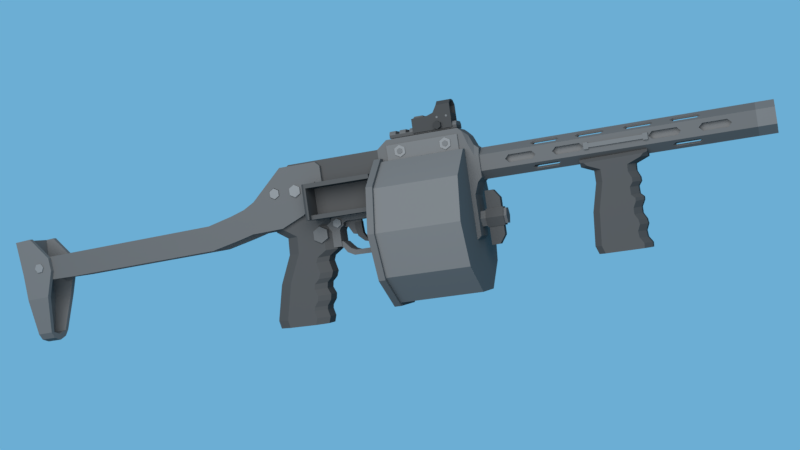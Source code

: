 # Source: SasaShotgun.blend  (saved by Blender 3.4.6; exported with 4.5.12 LTS)
import bpy
from mathutils import Matrix  # noqa: F401  (used for matrix-valued properties, if any)

bpy.ops.wm.read_factory_settings(use_empty=True)
scene = bpy.context.scene
scene.name = 'Scene'

# ---- collections
col_collection_1 = bpy.data.collections.new('Collection 1'); scene.collection.children.link(col_collection_1)

# ---- materials (node trees are filled in below, after node groups)
mat_material = bpy.data.materials.new('Material')
mat_material.alpha_threshold = 0.0
mat_material.roughness = 0.5
mat_material.line_color = (0.0, 0.0, 0.0, 1.0)
mat_material_002 = bpy.data.materials.new('Material.002')
mat_material_002.alpha_threshold = 0.0
mat_material_002.roughness = 0.5
mat_material_001 = bpy.data.materials.new('Material.001')
mat_material_001.alpha_threshold = 0.0
mat_material_001.roughness = 0.5
mat_material_008 = bpy.data.materials.new('Material.008')
mat_material_008.alpha_threshold = 0.0
mat_material_008.roughness = 0.5
mat_material_009 = bpy.data.materials.new('Material.009')
mat_material_009.alpha_threshold = 0.0
mat_material_009.roughness = 0.5
mat_material_007 = bpy.data.materials.new('Material.007')
mat_material_007.alpha_threshold = 0.0
mat_material_007.roughness = 0.5
mat_material_003 = bpy.data.materials.new('Material.003')
mat_material_003.alpha_threshold = 0.0
mat_material_003.roughness = 0.5
mat_material_006 = bpy.data.materials.new('Material.006')
mat_material_006.alpha_threshold = 0.0
mat_material_006.roughness = 0.5
mat_material_004 = bpy.data.materials.new('Material.004')
mat_material_004.alpha_threshold = 0.0
mat_material_004.roughness = 0.5
mat_material_005 = bpy.data.materials.new('Material.005')
mat_material_005.alpha_threshold = 0.0
mat_material_005.roughness = 0.5

# ---- material node trees
mat_material.use_nodes = True; mat_material.node_tree.nodes.clear()
_N = mat_material.node_tree.nodes; _L = mat_material.node_tree.links
n0 = _N.new('ShaderNodeOutputMaterial'); n0.name = 'Material Output'; n0.location = (300, 300)
n1 = _N.new('ShaderNodeBsdfDiffuse'); n1.name = 'Diffuse BSDF'; n1.location = (10, 300)
n1.inputs[0].default_value = (0.04955, 0.04955, 0.04955, 1.0)
_L.new(n1.outputs[0], n0.inputs[0])
n0.is_active_output = True
mat_material_002.use_nodes = True; mat_material_002.node_tree.nodes.clear()
_N = mat_material_002.node_tree.nodes; _L = mat_material_002.node_tree.links
n0 = _N.new('ShaderNodeOutputMaterial'); n0.name = 'Material Output'; n0.location = (300, 300)
n1 = _N.new('ShaderNodeBsdfDiffuse'); n1.name = 'Diffuse BSDF'; n1.location = (10, 300)
n1.inputs[0].default_value = (0.08001, 0.08001, 0.08001, 1.0)
_L.new(n1.outputs[0], n0.inputs[0])
n0.is_active_output = True
mat_material_001.use_nodes = True; mat_material_001.node_tree.nodes.clear()
_N = mat_material_001.node_tree.nodes; _L = mat_material_001.node_tree.links
n0 = _N.new('ShaderNodeOutputMaterial'); n0.name = 'Material Output'; n0.location = (300, 300)
n1 = _N.new('ShaderNodeBsdfDiffuse'); n1.name = 'Diffuse BSDF'; n1.location = (10, 300)
n1.inputs[0].default_value = (0.8, 0.0, 0.003446, 1.0)
_L.new(n1.outputs[0], n0.inputs[0])
n0.is_active_output = True
mat_material_008.use_nodes = True; mat_material_008.node_tree.nodes.clear()
_N = mat_material_008.node_tree.nodes; _L = mat_material_008.node_tree.links
n0 = _N.new('ShaderNodeOutputMaterial'); n0.name = 'Material Output'; n0.location = (300, 300)
n1 = _N.new('ShaderNodeBsdfDiffuse'); n1.name = 'Diffuse BSDF'; n1.location = (10, 300)
n1.inputs[0].default_value = (0.0291, 0.0291, 0.0291, 1.0)
_L.new(n1.outputs[0], n0.inputs[0])
n0.is_active_output = True
mat_material_009.use_nodes = True; mat_material_009.node_tree.nodes.clear()
_N = mat_material_009.node_tree.nodes; _L = mat_material_009.node_tree.links
n0 = _N.new('ShaderNodeOutputMaterial'); n0.name = 'Material Output'; n0.location = (300, 300)
n1 = _N.new('ShaderNodeBsdfDiffuse'); n1.name = 'Diffuse BSDF'; n1.location = (10, 300)
n1.inputs[0].default_value = (0.1789, 0.1789, 0.1789, 1.0)
_L.new(n1.outputs[0], n0.inputs[0])
n0.is_active_output = True
mat_material_007.use_nodes = True; mat_material_007.node_tree.nodes.clear()
_N = mat_material_007.node_tree.nodes; _L = mat_material_007.node_tree.links
n0 = _N.new('ShaderNodeOutputMaterial'); n0.name = 'Material Output'; n0.location = (300, 300)
n1 = _N.new('ShaderNodeBsdfDiffuse'); n1.name = 'Diffuse BSDF'; n1.location = (10, 300)
n1.inputs[0].default_value = (0.05497, 0.05497, 0.05497, 1.0)
_L.new(n1.outputs[0], n0.inputs[0])
n0.is_active_output = True
mat_material_003.use_nodes = True; mat_material_003.node_tree.nodes.clear()
_N = mat_material_003.node_tree.nodes; _L = mat_material_003.node_tree.links
n0 = _N.new('ShaderNodeOutputMaterial'); n0.name = 'Material Output'; n0.location = (300, 300)
n1 = _N.new('ShaderNodeBsdfDiffuse'); n1.name = 'Diffuse BSDF'; n1.location = (10, 300)
n1.inputs[0].default_value = (0.0985, 0.0985, 0.0985, 1.0)
_L.new(n1.outputs[0], n0.inputs[0])
n0.is_active_output = True
mat_material_006.use_nodes = True; mat_material_006.node_tree.nodes.clear()
_N = mat_material_006.node_tree.nodes; _L = mat_material_006.node_tree.links
n0 = _N.new('ShaderNodeOutputMaterial'); n0.name = 'Material Output'; n0.location = (300, 300)
n1 = _N.new('ShaderNodeBsdfDiffuse'); n1.name = 'Diffuse BSDF'; n1.location = (10, 300)
n1.inputs[0].default_value = (0.03741, 0.03741, 0.03741, 1.0)
_L.new(n1.outputs[0], n0.inputs[0])
n0.is_active_output = True
mat_material_004.use_nodes = True; mat_material_004.node_tree.nodes.clear()
_N = mat_material_004.node_tree.nodes; _L = mat_material_004.node_tree.links
n0 = _N.new('ShaderNodeOutputMaterial'); n0.name = 'Material Output'; n0.location = (300, 300)
n1 = _N.new('ShaderNodeBsdfDiffuse'); n1.name = 'Diffuse BSDF'; n1.location = (10, 300)
n1.inputs[0].default_value = (0.1441, 0.1441, 0.1441, 1.0)
_L.new(n1.outputs[0], n0.inputs[0])
n0.is_active_output = True
mat_material_005.use_nodes = True; mat_material_005.node_tree.nodes.clear()
_N = mat_material_005.node_tree.nodes; _L = mat_material_005.node_tree.links
n0 = _N.new('ShaderNodeOutputMaterial'); n0.name = 'Material Output'; n0.location = (300, 300)
n1 = _N.new('ShaderNodeBsdfDiffuse'); n1.name = 'Diffuse BSDF'; n1.location = (10, 300)
n1.inputs[0].default_value = (0.06998, 0.06998, 0.06998, 1.0)
_L.new(n1.outputs[0], n0.inputs[0])
n0.is_active_output = True

# ---- world
world_world = bpy.data.worlds.new('World'); scene.world = world_world
world_world.use_nodes = True; world_world.node_tree.nodes.clear()
_N = world_world.node_tree.nodes; _L = world_world.node_tree.links
n0 = _N.new('ShaderNodeOutputWorld'); n0.name = 'World Output'; n0.location = (300, 300)
n1 = _N.new('ShaderNodeBackground'); n1.name = 'Background'; n1.location = (10, 300)
n1.inputs[0].default_value = (0.15, 0.4233, 0.6584, 1.0)
_L.new(n1.outputs[0], n0.inputs[0])
n0.is_active_output = True
world_world.color = (0.05088, 0.05088, 0.05088)
world_world.use_sun_shadow = False
world_world.sun_shadow_jitter_overblur = 0.0
world_world.cycles.sampling_method = 'MANUAL'

# ---- cameras
cam_camera = bpy.data.cameras.new('Camera')
cam_camera.clip_end = 100.0
cam_camera.lens = 48.69
cam_camera.sensor_width = 32.0
cam_camera.sensor_height = 18.0
cam_camera.ortho_scale = 7.314
cam_camera.dof.focus_distance = 0.0

# ---- lights
light_lamp = bpy.data.lights.new('Lamp', 'AREA')
light_lamp.transmission_factor = 0.0
light_lamp.cutoff_distance = 30.0
light_lamp.energy = 5498.0
light_lamp.shadow_buffer_clip_start = 1.001
light_lamp.shadow_soft_size = 15.0
light_lamp.shadow_maximum_resolution = 0.006
light_lamp.use_absolute_resolution = True
light_lamp.size = 15.0
light_lamp.size_y = 0.1

# ---- meshes
me_cube_012 = bpy.data.meshes.new('Cube.012')
me_cube_012.from_pydata([(-1.0, -0.6897, -1.0), (-1.0, -0.6897, 1.0), (-1.0, 1.0, -1.0), (-1.0, 1.0, 1.0), (2.798, -0.6897, -1.0), (2.798, -0.6897, 1.0), (2.798, 1.0, -1.0), (2.798, 1.0, 1.0)], [], [(0, 1, 3, 2), (2, 3, 7, 6), (6, 7, 5, 4), (4, 5, 1, 0), (2, 6, 4, 0), (7, 3, 1, 5)])
me_cube_012.materials.append(mat_material)
me_cube_012.use_remesh_preserve_volume = False
me_cube_012.use_remesh_preserve_attributes = False
me_cube_012.use_mirror_vertex_groups = False
me_cube_012.update()
me_cube_011 = bpy.data.meshes.new('Cube.011')
me_cube_011.from_pydata([(-2.205, 0.8916, -1.0), (-2.205, 0.8916, 1.364), (2.479, -0.7804, 1.364), (2.479, 0.8916, -1.0), (2.479, 0.8916, 1.364), (-1.889, 0.8916, -1.0), (-1.889, 0.8916, 1.364), (-1.889, -0.7804, -1.0), (-1.889, -0.7804, 1.364), (-2.205, 0.8916, 1.073), (2.479, 0.8916, 1.073), (2.479, -0.7804, 1.073), (-1.889, -0.7804, 1.073), (-1.889, 0.8916, 1.073), (-2.205, 0.8916, -0.7116), (2.479, 0.8916, -0.7116), (-1.889, -0.7804, -0.7116), (-1.889, 0.8916, -0.7116), (-2.01, -0.7804, -1.0), (-2.205, -0.5862, -1.0), (-2.205, -0.5862, 1.364), (-2.01, -0.7804, 1.364), (-2.205, -0.5862, 1.073), (-2.01, -0.7804, 1.073), (-2.205, -0.5862, -0.7116), (-2.01, -0.7804, -0.7116), (0.2951, 0.8916, -1.0), (2.479, -0.3904, -1.0), (-1.889, -0.3904, -1.0), (2.479, -0.3904, -0.7116), (-1.889, -0.3904, -0.7116), (0.2951, -0.3904, -1.0), (0.2951, -0.3904, -0.7116)], [], [(6, 1, 20, 21, 8), (13, 6, 4, 10), (10, 4, 2, 11), (22, 20, 1, 9), (24, 22, 9, 14), (4, 6, 8, 2), (7, 16, 25, 18), (11, 2, 8, 12), (9, 1, 6, 13), (14, 9, 13, 17), (11, 12, 13, 10), (17, 13, 10, 15), (16, 12, 23, 25), (0, 5, 7, 18, 19), (5, 17, 15, 3, 26), (12, 8, 21, 23), (0, 14, 17, 5), (16, 17, 13, 12), (23, 21, 20, 22), (25, 23, 22, 24), (18, 25, 24, 19), (19, 24, 14, 0), (16, 7, 28, 30), (31, 32, 30, 28), (27, 29, 32, 31), (17, 30, 32, 29, 15), (26, 3, 27, 31, 28, 7, 5)])
me_cube_011.materials.append(mat_material)
me_cube_011.use_remesh_preserve_volume = False
me_cube_011.use_remesh_preserve_attributes = False
me_cube_011.use_mirror_vertex_groups = False
me_cube_011.update()
me_cylinder_001 = bpy.data.meshes.new('Cylinder.001')
me_cylinder_001.from_pydata([], [], [])
me_cylinder_001.materials.append(mat_material_002)
me_cylinder_001.use_remesh_preserve_volume = False
me_cylinder_001.use_remesh_preserve_attributes = False
me_cylinder_001.use_mirror_vertex_groups = False
me_cylinder_001.update()
me_cube_025 = bpy.data.meshes.new('Cube.025')
me_cube_025.from_pydata([(-1.0, -1.0, -0.8558), (-1.0, -1.0, 0.8197), (1.91, -1.0, -0.8558), (1.91, -1.0, 0.8197), (0.2333, -1.0, 1.825), (1.91, -1.0, 1.826), (-1.0, 2.98e-07, -0.8558), (-1.0, 1.788e-07, 0.8197), (1.91, 1.192e-07, -0.8558), (-0.9191, 2.98e-07, -1.186), (1.771, 1.192e-07, -1.198), (-0.4001, 2.98e-07, -1.53), (1.971, 1.192e-07, -1.53), (-0.4436, 2.98e-07, -2.304), (1.971, 1.192e-07, -2.33), (-1.047, 2.98e-07, -3.638), (1.481, 1.192e-07, -3.59), (-1.439, 2.98e-07, -5.285), (1.153, 1.192e-07, -5.387), (-1.36, 2.98e-07, -5.661), (1.055, 1.192e-07, -5.687), (-0.9238, 2.384e-07, -3.364), (1.582, 1.192e-07, -3.332), (1.554, 1.192e-07, -2.597), (-0.6099, 2.384e-07, -2.671), (1.466, 1.192e-07, -2.824), (-0.7187, 2.384e-07, -2.912), (1.294, 1.192e-07, -4.616), (-1.271, 2.384e-07, -4.579), (-1.216, 2.384e-07, -4.347), (1.34, 1.192e-07, -4.363), (1.07, 1.192e-07, -5.037), (-1.374, 2.384e-07, -5.011), (-1.338, 2.384e-07, -4.862), (1.1, 1.192e-07, -4.874), (1.253, 1.192e-07, -3.797), (1.206, 1.192e-07, -4.055), (-1.104, 2.384e-07, -3.874), (-1.16, 2.384e-07, -4.111), (0.2333, 0.0, 1.825), (1.91, -1.788e-07, 1.826), (1.294, -1.0, -1.196), (1.771, -0.555, -1.198), (1.91, -1.0, -0.8558), (1.495, -1.0, -1.53), (1.971, -0.555, -1.53), (1.495, -1.0, -2.325), (1.971, -0.555, -2.33), (0.964, -1.0, -3.6), (1.481, -0.555, -3.59), (0.6159, -1.0, -5.366), (1.153, -0.555, -5.387), (1.055, -0.555, -5.687), (0.512, -1.0, -5.681), (1.582, -0.555, -3.332), (1.066, -1.0, -3.338), (1.042, -1.0, -2.615), (1.554, -0.555, -2.597), (1.466, -0.555, -2.824), (0.9525, -1.0, -2.845), (0.7634, -1.0, -4.608), (1.294, -0.555, -4.616), (1.34, -0.555, -4.363), (0.8087, -1.0, -4.36), (1.07, -0.555, -5.037), (0.5365, -1.0, -5.031), (1.1, -0.555, -4.874), (0.5656, -1.0, -4.871), (0.7276, -1.0, -3.814), (1.253, -0.555, -3.797), (1.206, -0.555, -4.055), (0.6814, -1.0, -4.067), (-0.9191, -0.4942, -1.186), (-0.3126, -1.0, -1.189), (-1.0, -1.0, -0.8558), (-0.4001, -0.4942, -1.53), (0.2022, -1.0, -1.53), (-0.4436, -0.4942, -2.304), (0.1584, -1.0, -2.311), (-1.047, -0.4942, -3.638), (-0.4373, -1.0, -3.626), (-0.8373, -1.0, -5.309), (-1.439, -0.4942, -5.285), (-0.762, -1.0, -5.667), (-1.36, -0.4942, -5.661), (-0.3152, -1.0, -3.356), (-0.9238, -0.4942, -3.364), (-0.6099, -0.4942, -2.671), (0.004585, -1.0, -2.65), (-0.1026, -1.0, -2.887), (-0.7187, -0.4942, -2.912), (-0.6658, -1.0, -4.587), (-1.271, -0.4942, -4.579), (-0.6096, -1.0, -4.351), (-1.216, -0.4942, -4.347), (-0.768, -1.0, -5.017), (-1.374, -0.4942, -5.011), (-1.338, -0.4942, -4.862), (-0.7317, -1.0, -4.865), (-0.5491, -1.0, -4.096), (-1.16, -0.4942, -4.111), (-1.104, -0.4942, -3.874), (-0.4915, -1.0, -3.854), (4.63, -1.0, -0.8558), (4.63, -1.0, 0.8197), (4.63, -1.0, 1.826), (4.63, 0.0, 1.826), (4.63, 0.0, -0.8558)], [], [(77, 13, 24, 87), (2, 3, 1, 0), (103, 104, 3, 2), (1, 3, 5, 4), (107, 103, 2, 8), (10, 42, 45, 12), (8, 2, 43, 42, 10), (75, 11, 13, 77), (96, 32, 17, 82), (86, 21, 15, 79), (12, 45, 47, 14), (16, 49, 69, 35), (90, 26, 21, 86), (18, 51, 52, 20), (25, 58, 54, 22), (31, 64, 51, 18), (50, 81, 83, 53), (92, 28, 33, 97), (87, 24, 26, 90), (79, 15, 37, 101), (14, 47, 57, 23), (30, 62, 61, 27), (23, 57, 58, 25), (100, 38, 29, 94), (60, 91, 98, 67), (34, 66, 64, 31), (36, 70, 62, 30), (35, 69, 70, 36), (101, 37, 38, 100), (97, 33, 32, 96), (27, 61, 66, 34), (82, 17, 19, 84), (22, 54, 49, 16), (40, 39, 4, 5), (106, 40, 5, 105), (7, 1, 4, 39), (68, 102, 99, 71), (55, 85, 80, 48), (94, 29, 28, 92), (67, 98, 95, 65), (71, 99, 93, 63), (63, 93, 91, 60), (56, 88, 89, 59), (46, 78, 88, 56), (59, 89, 85, 55), (65, 95, 81, 50), (48, 80, 102, 68), (20, 52, 53, 83, 84, 19), (44, 76, 78, 46), (41, 73, 76, 44), (2, 0, 74, 73, 41, 43), (0, 1, 7, 6), (41, 42, 43), (41, 44, 45, 42), (44, 46, 47, 45), (55, 48, 49, 54), (65, 50, 51, 64), (50, 53, 52, 51), (59, 55, 54, 58), (46, 56, 57, 47), (56, 59, 58, 57), (63, 60, 61, 62), (71, 63, 62, 70), (67, 65, 64, 66), (60, 67, 66, 61), (48, 68, 69, 49), (68, 71, 70, 69), (72, 9, 11, 75), (72, 73, 74), (76, 73, 72, 75), (78, 76, 75, 77), (86, 79, 80, 85), (102, 80, 79, 101), (82, 84, 83, 81), (90, 86, 85, 89), (77, 87, 88, 78), (87, 90, 89, 88), (98, 91, 92, 97), (91, 93, 94, 92), (81, 95, 96, 82), (95, 98, 97, 96), (93, 99, 100, 94), (99, 102, 101, 100), (0, 6, 9, 72, 74), (3, 104, 105, 5)])
me_cube_025.materials.append(mat_material)
me_cube_025.use_remesh_preserve_volume = False
me_cube_025.use_remesh_preserve_attributes = False
me_cube_025.use_mirror_vertex_groups = False
me_cube_025.update()
me_plane_001 = bpy.data.meshes.new('Plane.001')
me_plane_001.from_pydata([(-1.0, -1.0, 0.0), (1.0, -1.0, 0.0), (-1.0, 1.0, 0.0), (1.0, 1.0, 0.0)], [], [(0, 1, 3, 2)])
me_plane_001.materials.append(mat_material_001)
me_plane_001.use_remesh_preserve_volume = False
me_plane_001.use_remesh_preserve_attributes = False
me_plane_001.use_mirror_vertex_groups = False
me_plane_001.update()
me_cube_023 = bpy.data.meshes.new('Cube.023')
me_cube_023.from_pydata([(-1.0, -1.0, -1.0), (-1.0, -1.0, 1.0), (-1.0, 1.0, -1.0), (-1.0, 1.0, 1.0), (1.0, -1.0, -1.0), (1.0, -1.0, 1.0), (1.0, 1.0, -1.0), (1.0, 1.0, 1.0)], [], [(0, 1, 3, 2), (2, 3, 7, 6), (6, 7, 5, 4), (4, 5, 1, 0), (2, 6, 4, 0), (7, 3, 1, 5)])
me_cube_023.materials.append(mat_material_008)
me_cube_023.use_remesh_preserve_volume = False
me_cube_023.use_remesh_preserve_attributes = False
me_cube_023.use_mirror_vertex_groups = False
me_cube_023.update()
me_cylinder_023 = bpy.data.meshes.new('Cylinder.023')
me_cylinder_023.from_pydata([(2.98e-08, 1.0, 0.4777), (0.866, 0.5, 0.4777), (0.866, -0.5, 0.4777), (-5.762e-08, -1.0, 0.4777), (-0.866, -0.5, 0.4777), (-0.866, 0.5, 0.4777), (2.98e-08, 1.0, -0.4777), (0.866, 0.5, -0.4777), (0.866, -0.5, -0.4777), (-5.762e-08, -1.0, -0.4777), (-0.866, -0.5, -0.4777), (-0.866, 0.5, -0.4777)], [], [(2, 3, 9, 8), (6, 7, 8, 9, 10, 11), (5, 0, 6, 11), (3, 4, 10, 9), (1, 2, 8, 7), (4, 5, 11, 10), (0, 1, 7, 6), (0, 5, 4, 3, 2, 1)])
me_cylinder_023.materials.append(mat_material_008)
me_cylinder_023.use_remesh_preserve_volume = False
me_cylinder_023.use_remesh_preserve_attributes = False
me_cylinder_023.use_mirror_vertex_groups = False
me_cylinder_023.update()
me_cube_022 = bpy.data.meshes.new('Cube.022')
me_cube_022.from_pydata([(-1.0, -1.0, -1.0), (-1.0, -1.0, 1.0), (-1.0, 1.0, -1.0), (-1.0, 1.0, 1.0), (1.0, -1.0, -1.0), (1.0, -1.0, 1.0), (1.0, 1.0, -1.0), (1.0, 1.0, 1.0)], [], [(0, 1, 3, 2), (2, 3, 7, 6), (6, 7, 5, 4), (4, 5, 1, 0), (2, 6, 4, 0), (7, 3, 1, 5)])
me_cube_022.materials.append(mat_material_009)
me_cube_022.use_remesh_preserve_volume = False
me_cube_022.use_remesh_preserve_attributes = False
me_cube_022.use_mirror_vertex_groups = False
me_cube_022.update()
me_cube_021 = bpy.data.meshes.new('Cube.021')
me_cube_021.from_pydata([(-1.265, -1.0, -1.514), (-1.265, 1.0, -1.514), (2.514, -1.0, -1.514), (1.571, -1.0, 0.4858), (2.514, 1.0, -1.514), (1.571, 1.0, 0.4858), (-0.5595, -1.0, 0.4858), (-1.265, -1.0, -0.2195), (-1.265, 1.0, -0.2195), (-0.5595, 1.0, 0.4858)], [], [(5, 9, 6, 3), (4, 5, 3, 2), (0, 7, 8, 1), (1, 4, 2, 0), (1, 8, 9, 5, 4), (6, 9, 8, 7), (2, 3, 6, 7, 0)])
me_cube_021.materials.append(mat_material_007)
me_cube_021.use_remesh_preserve_volume = False
me_cube_021.use_remesh_preserve_attributes = False
me_cube_021.use_mirror_vertex_groups = False
me_cube_021.update()
me_cylinder_022 = bpy.data.meshes.new('Cylinder.022')
me_cylinder_022.from_pydata([(0.0, 1.0, -10.1), (0.0, 1.0, 1.326), (0.866, 0.5, -10.1), (0.866, 0.5, 1.326), (0.866, -0.5, -10.1), (0.866, -0.5, 1.326), (-8.742e-08, -1.0, -10.1), (-8.742e-08, -1.0, 1.326), (-0.866, -0.5, -10.1), (-0.866, -0.5, 1.326), (-0.866, 0.5, -10.1), (-0.866, 0.5, 1.326), (4.331, -3.042, -9.553), (4.331, -3.042, 1.024), (4.795, -3.309, -9.553), (4.795, -3.309, 1.024), (4.795, -3.845, -9.553), (4.795, -3.845, 1.024), (4.331, -4.112, -9.553), (4.331, -4.112, 1.024), (3.868, -3.845, -9.553), (3.868, -3.845, 1.024), (3.868, -3.309, -9.553), (3.868, -3.309, 1.024), (0.05864, -3.042, -9.553), (0.05864, -3.042, 1.024), (0.5222, -3.309, -9.553), (0.5222, -3.309, 1.024), (0.5222, -3.845, -9.553), (0.5222, -3.845, 1.024), (0.05864, -4.112, -9.553), (0.05864, -4.112, 1.024), (-0.4049, -3.845, -9.553), (-0.4049, -3.845, 1.024), (-0.4049, -3.309, -9.553), (-0.4049, -3.309, 1.024)], [], [(0, 1, 3, 2), (2, 3, 5, 4), (4, 5, 7, 6), (6, 7, 9, 8), (3, 1, 11, 9, 7, 5), (8, 9, 11, 10), (10, 11, 1, 0), (12, 13, 15, 14), (14, 15, 17, 16), (16, 17, 19, 18), (18, 19, 21, 20), (15, 13, 23, 21, 19, 17), (20, 21, 23, 22), (22, 23, 13, 12), (12, 14, 16, 18, 20, 22), (24, 25, 27, 26), (26, 27, 29, 28), (28, 29, 31, 30), (30, 31, 33, 32), (27, 25, 35, 33, 31, 29), (32, 33, 35, 34), (34, 35, 25, 24), (24, 26, 28, 30, 32, 34)])
me_cylinder_022.materials.append(mat_material_003)
me_cylinder_022.use_remesh_preserve_volume = False
me_cylinder_022.use_remesh_preserve_attributes = False
me_cylinder_022.use_mirror_vertex_groups = False
me_cylinder_022.update()
me_cube_019 = bpy.data.meshes.new('Cube.019')
me_cube_019.from_pydata([(-1.0, -1.0, -1.0), (-1.0, -1.0, 1.311), (1.0, -1.0, -1.0), (1.0, -1.0, 1.311), (-4.917, -1.0, -1.0), (-4.917, -1.0, -0.06915), (-2.572, -1.0, -1.0), (-2.541, -1.0, -0.003042), (-1.786, -1.0, -1.0), (-1.615, -1.0, 0.3019), (-1.0, 0.0, -1.0), (-1.0, 0.0, 2.007), (1.0, 0.0, -1.0), (1.0, 0.0, 2.007), (-4.917, 0.0, -1.0), (-4.917, 0.0, -0.06915), (-2.572, 0.0, -1.0), (-1.786, 0.0, -1.0), (-1.0, -0.5, -1.0), (1.0, -0.5, 1.935), (-4.917, -0.5, -1.0), (-1.0, -0.5, 1.935), (1.0, -0.5, -1.0), (-4.917, -0.5, -0.06915), (-2.572, -0.5, -1.0), (-1.786, -0.5, -1.0), (1.0, -0.8395, 1.17), (-1.129, -0.8395, 1.17), (1.0, -0.8395, -0.04393), (-4.305, -0.5, -0.04393), (-4.305, -0.8395, -0.04393), (-4.305, 4.548e-08, -0.04393), (1.0, -0.5, -0.04393), (1.0, 0.0, -0.04393), (1.0, 0.0, 1.749), (-1.093, 0.0, 1.749), (1.0, -0.4232, 1.69), (-1.093, -0.4232, 1.69), (-1.615, -0.8395, 0.3019), (-2.541, -0.8395, -0.003042), (-1.645, -0.5, -0.04393), (-1.645, 2.268e-08, -0.04393), (-1.645, -0.8395, -0.04393), (-3.16, -0.5, -0.04393), (-3.16, 3.566e-08, -0.04393), (-3.16, -0.8395, -0.04393), (-1.645, -0.5, -0.5098), (-1.645, 2.268e-08, -0.5098), (-1.645, -0.8395, -0.5098), (-3.16, -0.5, -0.5098), (-3.16, 3.566e-08, -0.5098), (-3.16, -0.8395, -0.5098)], [], [(24, 6, 4, 20), (22, 32, 28, 26, 36, 19, 3, 2), (2, 3, 1, 0), (18, 22, 2, 0), (19, 21, 1, 3), (6, 7, 5, 4), (8, 9, 7, 6), (25, 8, 6, 24), (18, 0, 8, 25), (0, 1, 9, 8), (21, 11, 35, 37), (20, 23, 15, 14), (4, 5, 23, 20), (7, 39, 30, 29, 23, 5), (9, 38, 39, 7), (1, 21, 37, 27, 38, 9), (10, 18, 25, 17), (17, 25, 24, 16), (13, 11, 21, 19), (10, 12, 22, 18), (12, 33, 32, 22), (16, 24, 20, 14), (36, 34, 13, 19), (29, 31, 15, 23), (44, 31, 29, 43), (28, 42, 45, 30, 39, 38, 27, 26), (36, 37, 35, 34), (37, 36, 26, 27), (42, 28, 32, 40), (44, 43, 49, 50), (33, 41, 40, 32), (30, 45, 43, 29), (40, 41, 47, 46), (51, 48, 46, 49), (47, 50, 49, 46), (45, 42, 48, 51), (42, 40, 46, 48), (43, 45, 51, 49)])
me_cube_019.materials.append(mat_material_006)
me_cube_019.use_remesh_preserve_volume = False
me_cube_019.use_remesh_preserve_attributes = False
me_cube_019.use_mirror_vertex_groups = False
me_cube_019.update()
me_cylinder_007 = bpy.data.meshes.new('Cylinder.007')
me_cylinder_007.from_pydata([(1.49e-08, 1.0, -1.0), (-1.49e-08, 1.0, 1.0), (0.5878, 0.809, 1.0), (0.5878, 0.809, -1.0), (-0.5878, 0.809, -1.0), (-0.5878, 0.809, 1.0), (-1.043e-07, -1.0, 1.0), (0.5878, -0.809, 1.0), (0.9511, -0.309, 1.0), (0.9511, 0.309, 1.0), (-0.9511, 0.309, 1.0), (-0.9511, -0.309, 1.0), (-0.5878, -0.809, 1.0), (0.9511, 0.309, -1.0), (-0.9511, 0.309, -1.0), (-0.9511, -0.309, -1.0), (-0.5878, -0.809, -1.0), (-5.96e-08, -1.0, -1.0), (0.5878, -0.809, -1.0), (0.9511, -0.309, -1.0), (-0.8862, 0.09283, 1.0), (-0.8862, 0.09283, -1.0), (-0.565, -0.09248, 1.0), (-0.565, -0.09248, -1.0), (-0.8862, -0.09259, 1.0), (-0.8862, -0.09259, -1.0), (-0.7257, 0.1856, 1.0), (-0.7257, 0.1856, -1.0), (-0.7255, -0.1852, 1.0), (-0.7255, -0.1852, -1.0), (-0.5651, 0.09294, 1.0), (-0.5651, 0.09294, -1.0), (0.2013, -0.5361, 1.0), (0.2013, -0.5361, -1.0), (0.8131, -0.3643, 1.0), (0.8131, -0.3643, -1.0), (0.7201, -0.5248, 1.0), (0.7201, -0.5248, -1.0), (0.3616, -0.8144, 1.0), (0.3616, -0.8144, -1.0), (0.5222, -0.7219, 1.0), (0.5222, -0.7219, -1.0), (0.2011, -0.7215, 1.0), (0.2011, -0.7215, -1.0), (0.362, -0.4436, 1.0), (0.362, -0.4436, -1.0), (0.5224, -0.5365, 1.0), (0.5224, -0.5365, -1.0), (0.09165, -0.8862, 1.0), (0.09165, -0.8862, -1.0), (-0.524, -0.7207, 1.0), (-0.524, -0.7207, -1.0), (-0.09354, -0.565, 1.0), (-0.09354, -0.565, -1.0), (-0.09377, -0.8861, 1.0), (-0.09377, -0.8861, -1.0), (0.09187, -0.5651, 1.0), (0.09187, -0.5651, -1.0), (-0.1864, -0.7255, 1.0), (-0.1864, -0.7255, -1.0), (-0.5239, -0.5353, 1.0), (-0.5239, -0.5353, -1.0), (-0.3633, -0.4426, 1.0), (-0.3633, -0.4426, -1.0), (-0.814, -0.3624, 1.0), (-0.814, -0.3624, -1.0), (-0.7213, -0.2019, 1.0), (-0.7213, -0.2019, -1.0), (-0.2028, -0.5354, 1.0), (-0.2028, -0.5354, -1.0), (-0.7213, -0.523, 1.0), (-0.7213, -0.523, -1.0), (-0.3635, -0.8135, 1.0), (-0.3635, -0.8135, -1.0), (-0.2029, -0.7208, 1.0), (-0.2029, -0.7208, -1.0), (0.1845, -0.7257, 1.0), (0.1845, -0.7257, -1.0), (-0.5359, -0.523, 1.0), (-0.5359, -0.523, -1.0), (-0.5359, -0.2019, 1.0), (-0.5359, -0.2019, -1.0), (-0.4432, -0.3624, 1.0), (-0.4432, -0.3624, -1.0), (0.2044, 0.7204, 1.0), (0.2044, 0.7204, -1.0), (0.2039, 0.535, 1.0), (0.2039, 0.535, -1.0), (0.3652, 0.8127, 1.0), (0.3652, 0.8127, -1.0), (0.5251, 0.5342, 1.0), (0.5251, 0.5342, -1.0), (0.3643, 0.4419, 1.0), (0.3643, 0.4419, -1.0), (0.5255, 0.7196, 1.0), (0.5255, 0.7196, -1.0), (0.537, 0.5219, 1.0), (0.537, 0.5219, -1.0), (0.7224, 0.5215, 1.0), (0.7224, 0.5215, -1.0), (0.444, 0.3615, 1.0), (0.444, 0.3615, -1.0), (0.5363, 0.2007, 1.0), (0.5363, 0.2007, -1.0), (0.7217, 0.2003, 1.0), (0.7217, 0.2003, -1.0), (0.8148, 0.3607, 1.0), (0.8148, 0.3607, -1.0), (0.5652, 0.09127, 1.0), (0.5652, 0.09127, -1.0), (0.5649, -0.09414, 1.0), (0.5649, -0.09414, -1.0), (0.8863, 0.09071, 1.0), (0.8863, 0.09071, -1.0), (0.7259, 0.1837, 1.0), (0.7259, 0.1837, -1.0), (0.886, -0.09471, 1.0), (0.886, -0.09471, -1.0), (0.7253, -0.1871, 1.0), (0.7253, -0.1871, -1.0), (0.5347, -0.5245, 1.0), (0.5347, -0.5245, -1.0), (0.4422, -0.3638, 1.0), (0.4422, -0.3638, -1.0), (0.5352, -0.2034, 1.0), (0.5352, -0.2034, -1.0), (0.7206, -0.2036, 1.0), (0.7206, -0.2036, -1.0), (-0.09067, 0.5653, 1.0), (-0.09067, 0.5653, -1.0), (-0.08977, 0.8864, 1.0), (-0.08977, 0.8864, -1.0), (-0.1829, 0.7261, 1.0), (-0.1829, 0.7261, -1.0), (0.09474, 0.5648, 1.0), (0.09474, 0.5648, -1.0), (0.09565, 0.8859, 1.0), (0.09565, 0.8859, -1.0), (0.1879, 0.7251, 1.0), (0.1879, 0.7251, -1.0), (-0.3598, 0.8152, 1.0), (-0.3598, 0.8152, -1.0), (-0.1996, 0.722, 1.0), (-0.1996, 0.722, -1.0), (-0.5213, 0.5376, 1.0), (-0.5213, 0.5376, -1.0), (-0.5207, 0.723, 1.0), (-0.5207, 0.723, -1.0), (-0.2001, 0.5365, 1.0), (-0.2001, 0.5365, -1.0), (-0.361, 0.4443, 1.0), (-0.361, 0.4443, -1.0), (-0.5348, 0.2045, 1.0), (-0.5348, 0.2045, -1.0), (-0.5336, 0.5256, 1.0), (-0.5336, 0.5256, -1.0), (-0.4415, 0.3647, 1.0), (-0.4415, 0.3647, -1.0), (-0.7202, 0.2052, 1.0), (-0.7202, 0.2052, -1.0), (-0.719, 0.5263, 1.0), (-0.719, 0.5263, -1.0), (-0.8123, 0.3661, 1.0), (-0.8123, 0.3661, -1.0)], [], [(0, 1, 2, 3), (4, 5, 1, 0), (3, 2, 9, 13), (14, 10, 5, 4), (15, 11, 10, 14), (16, 12, 11, 15), (17, 6, 12, 16), (18, 7, 6, 17), (19, 8, 7, 18), (13, 9, 8, 19), (1, 5, 144, 146, 140, 142, 132, 130, 136, 138, 84, 88, 94, 2), (3, 13, 107, 99, 97, 101, 157, 155, 161, 163, 14, 4, 145, 151, 149, 87, 93, 91, 95), (150, 151, 145, 144), (36, 37, 121, 120), (132, 133, 131, 130), (134, 135, 129, 128), (32, 33, 45, 44), (30, 31, 23, 22), (38, 39, 43, 42), (66, 67, 81, 80), (56, 57, 77, 76), (144, 145, 147, 146), (120, 121, 123, 122), (60, 61, 63, 62), (22, 23, 29, 28), (100, 101, 97, 96), (95, 89, 85, 139, 137, 131, 133, 143, 141, 147, 145, 4, 0, 3), (149, 143, 133, 129, 135, 139, 85, 87), (14, 163, 159, 153, 157, 101, 103, 105, 107, 13, 113, 115, 109, 111, 23, 31, 27, 21), (21, 25, 29, 23, 111, 119, 117, 113, 13, 19, 35, 127, 125, 123, 83, 81, 67, 65, 15, 14), (15, 65, 71, 79, 83, 123, 121, 37, 35, 19, 18, 47, 45, 33, 43, 77, 57, 53, 59, 75, 69, 63, 61, 51, 16), (16, 51, 73, 75, 59, 55, 49, 77, 43, 39, 41, 47, 18, 17), (52, 53, 57, 56), (70, 71, 65, 64), (148, 149, 151, 150), (128, 129, 133, 132), (20, 21, 27, 26), (160, 161, 155, 154), (72, 73, 51, 50), (50, 51, 61, 60), (46, 47, 41, 40), (116, 117, 119, 118), (122, 123, 125, 124), (98, 99, 107, 106), (136, 137, 139, 138), (138, 139, 135, 134), (90, 91, 93, 92), (152, 153, 159, 158), (34, 35, 37, 36), (162, 163, 161, 160), (112, 113, 117, 116), (146, 147, 141, 140), (68, 69, 75, 74), (142, 143, 149, 148), (124, 125, 127, 126), (86, 87, 85, 84), (88, 89, 95, 94), (118, 119, 111, 110), (48, 49, 55, 54), (24, 25, 21, 20), (96, 97, 99, 98), (130, 131, 137, 136), (62, 63, 69, 68), (26, 27, 31, 30), (78, 79, 71, 70), (154, 155, 157, 156), (156, 157, 153, 152), (82, 83, 79, 78), (44, 45, 47, 46), (110, 111, 109, 108), (54, 55, 59, 58), (80, 81, 83, 82), (102, 103, 101, 100), (64, 65, 67, 66), (76, 77, 49, 48), (84, 85, 89, 88), (114, 115, 113, 112), (40, 41, 39, 38), (28, 29, 25, 24), (42, 43, 33, 32), (74, 75, 73, 72), (104, 105, 103, 102), (94, 95, 91, 90), (2, 94, 90, 92, 86, 84, 138, 134, 128, 132, 142, 148, 150, 144, 5, 10, 162, 160, 154, 156, 100, 96, 98, 106, 9), (9, 106, 104, 102, 100, 156, 152, 158, 162, 10, 20, 26, 30, 22, 110, 108, 114, 112), (112, 116, 118, 110, 22, 28, 24, 20, 10, 11, 64, 66, 80, 82, 122, 124, 126, 34, 8, 9), (8, 34, 36, 120, 122, 82, 78, 70, 64, 11, 12, 50, 60, 62, 68, 32, 44, 46, 7), (7, 46, 40, 38, 42, 76, 48, 54, 58, 74, 72, 50, 12, 6), (68, 74, 58, 52, 56, 76, 42, 32), (92, 93, 87, 86), (140, 141, 143, 142), (58, 59, 53, 52), (126, 127, 35, 34), (108, 109, 115, 114), (158, 159, 163, 162), (106, 107, 105, 104)])
me_cylinder_007.materials.append(mat_material_009)
me_cylinder_007.use_remesh_preserve_volume = False
me_cylinder_007.use_remesh_preserve_attributes = False
me_cylinder_007.use_mirror_vertex_groups = False
me_cylinder_007.update()
me_cube_018 = bpy.data.meshes.new('Cube.018')
me_cube_018.from_pydata([(-3.024, -1.449, -0.5915), (-3.024, -1.449, 0.5915), (-3.024, 1.449, -0.5915), (-3.024, 1.449, 0.5915), (2.363, -1.449, -0.5915), (2.363, -1.449, 0.5915), (2.363, 1.449, -0.5915), (2.363, 1.449, 0.5915)], [], [(0, 1, 3, 2), (2, 3, 7, 6), (6, 7, 5, 4), (4, 5, 1, 0), (2, 6, 4, 0), (7, 3, 1, 5)])
me_cube_018.materials.append(mat_material_006)
me_cube_018.use_remesh_preserve_volume = False
me_cube_018.use_remesh_preserve_attributes = False
me_cube_018.use_mirror_vertex_groups = False
me_cube_018.update()
me_cube_017 = bpy.data.meshes.new('Cube.017')
me_cube_017.from_pydata([(-3.718, -1.0, -2.64), (-3.718, -1.0, -0.6404), (7.863, -0.4346, -2.592), (-0.9731, -0.7901, 1.389), (0.427, -1.0, -2.456), (0.427, -1.0, -0.4556), (8.556, -0.4346, -2.638), (3.554, -0.7901, -2.456), (3.554, -1.0, -2.456), (3.632, -1.0, 0.3264), (0.427, -0.7901, -2.456), (-3.718, -0.7901, -0.6404), (8.556, -0.4346, -2.638), (8.645, -0.4346, -0.8896), (0.6201, -0.7901, 1.426), (0.6201, -0.7901, 1.426), (-0.9731, -1.0, 1.389), (8.645, -0.4346, -0.8896), (0.6201, -1.0, 1.426), (3.634, -0.7901, 0.329), (0.6201, -1.0, 1.426), (-3.718, -0.7901, -2.64), (-3.718, -5.979e-08, -2.64), (0.427, -5.979e-08, -2.456), (3.554, -5.979e-08, -2.456), (8.925, -5.979e-08, -2.663), (9.014, -5.979e-08, -0.9141), (7.932, -0.4346, -0.7883), (7.863, -0.6445, -2.592), (7.932, -0.6445, -0.7883), (8.301, -5.979e-08, -0.8127), (8.232, -5.979e-08, -2.617), (-3.718, -1.0, -1.64), (8.6, -0.4346, -1.764), (0.427, -1.0, -1.456), (3.554, -1.0, -1.456), (8.6, -0.4346, -1.764), (-3.718, -0.7901, -1.64), (8.969, -5.979e-08, -1.788), (-3.718, -5.979e-08, -1.64), (7.897, -0.6445, -1.69), (-0.9731, -0.7932, -1.853), (0.6201, -0.7932, -1.816), (0.6201, -0.7932, -1.816), (3.634, -0.7917, -1.904), (7.932, -0.4352, -2.301), (8.301, -5.979e-08, -2.325), (-3.718, -5.979e-08, -1.637), (-0.9731, -5.979e-08, -1.85), (0.6201, -5.979e-08, -1.813), (0.6201, -5.979e-08, -1.813), (3.634, -5.979e-08, -1.901), (8.301, -5.979e-08, -2.322)], [], [(19, 9, 29, 27), (35, 8, 28, 40), (34, 4, 8, 35), (34, 5, 1, 32), (21, 10, 4, 0), (1, 5, 18, 16), (40, 28, 12, 36), (11, 1, 16, 3), (22, 23, 10, 21), (33, 17, 13, 36), (27, 29, 13, 17), (30, 27, 17, 26), (15, 3, 16, 18), (15, 18, 20, 14), (8, 7, 2, 28), (9, 19, 14, 20), (38, 26, 17, 33), (5, 9, 20, 18), (32, 1, 11, 37), (4, 10, 7, 8), (2, 31, 25, 6), (28, 2, 6, 12), (7, 24, 31, 2), (10, 23, 24, 7), (21, 37, 39, 22), (0, 32, 37, 21), (25, 38, 33, 6), (6, 33, 36, 12), (29, 40, 36, 13), (4, 34, 32, 0), (5, 34, 35, 9), (9, 35, 40, 29), (19, 27, 45, 44), (14, 19, 44, 42), (27, 30, 46, 45), (3, 15, 43, 41), (15, 14, 42, 43), (3, 41, 37, 11), (43, 42, 49, 50), (42, 44, 51, 49), (41, 43, 50, 48), (37, 41, 48, 47), (44, 45, 52, 51), (37, 47, 39)])
me_cube_017.materials.append(mat_material_003)
me_cube_017.use_remesh_preserve_volume = False
me_cube_017.use_remesh_preserve_attributes = False
me_cube_017.use_mirror_vertex_groups = False
me_cube_017.update()
me_cube_015 = bpy.data.meshes.new('Cube.015')
me_cube_015.from_pydata([(-1.0, -6.797, -1.0), (-1.0, -6.797, 1.0), (-1.0, -4.797, -1.0), (-1.0, -4.797, 1.0), (1.0, -6.797, -1.0), (1.0, -6.797, 1.0), (1.0, -4.797, -1.0), (1.0, -4.797, 1.0)], [], [(0, 1, 3, 2), (2, 3, 7, 6), (6, 7, 5, 4), (4, 5, 1, 0), (2, 6, 4, 0), (7, 3, 1, 5)])
me_cube_015.materials.append(mat_material_003)
me_cube_015.use_remesh_preserve_volume = False
me_cube_015.use_remesh_preserve_attributes = False
me_cube_015.use_mirror_vertex_groups = False
me_cube_015.update()
me_cube_014 = bpy.data.meshes.new('Cube.014')
me_cube_014.from_pydata([(-1.0, -6.797, -1.0), (-1.0, -6.797, 1.0), (-1.0, -4.797, -1.0), (-1.0, -4.797, 1.0), (1.0, -6.797, -1.0), (1.0, -6.797, 1.0), (1.0, -4.797, -1.0), (1.0, -4.797, 1.0)], [], [(0, 1, 3, 2), (2, 3, 7, 6), (6, 7, 5, 4), (4, 5, 1, 0), (2, 6, 4, 0), (7, 3, 1, 5)])
me_cube_014.materials.append(mat_material_003)
me_cube_014.use_remesh_preserve_volume = False
me_cube_014.use_remesh_preserve_attributes = False
me_cube_014.use_mirror_vertex_groups = False
me_cube_014.update()
me_cube_010 = bpy.data.meshes.new('Cube.010')
me_cube_010.from_pydata([(-1.0, 0.0, -0.1433), (-1.0, 0.0, 0.8847), (2.664, 0.0, -0.1433), (2.45, 0.0, 1.0), (-2.038, 5.96e-08, 1.329), (3.554, 0.0, 1.445), (-2.03, 5.96e-08, 1.936), (3.545, 0.0, 1.97), (2.425, 0.0, 0.3954), (-1.0, 0.0, 0.3707), (-1.56, 4.768e-07, -6.008), (2.859, 4.768e-07, -6.008), (-1.807, 3.576e-07, -5.32), (2.887, 4.768e-07, -5.619), (2.707, 1.788e-07, -2.042), (-1.566, 2.384e-07, -2.509), (2.748, 3.576e-07, -4.045), (-1.693, 2.98e-07, -3.995), (-1.662, 2.98e-07, -3.632), (2.691, 3.576e-07, -3.634), (2.517, 4.172e-07, -4.587), (2.563, 4.768e-07, -5.111), (-1.731, 2.98e-07, -4.437), (-1.769, 3.576e-07, -4.878), (2.425, 2.384e-07, -2.593), (2.419, 2.98e-07, -3.123), (-1.595, 2.384e-07, -2.844), (-1.627, 2.98e-07, -3.219), (-1.202, 0.0, -0.9878), (-1.391, 1.192e-07, -1.776), (2.406, 5.96e-08, -0.8704), (2.42, 1.192e-07, -1.503), (2.672, 0.0, -0.4986), (-1.101, 0.0, -0.5656), (-1.484, 2.384e-07, -2.165), (2.707, 1.192e-07, -1.781), (2.039, -1.0, -0.1433), (2.664, -0.4011, -0.1433), (2.45, -0.4011, 1.0), (1.827, -1.0, 0.9792), (2.951, -1.0, 1.432), (3.554, -0.4011, 1.445), (2.425, -0.4011, 0.3954), (1.802, -1.0, 0.3909), (2.859, -0.4011, -6.008), (2.245, -1.0, -6.008), (2.887, -0.4011, -5.619), (2.276, -1.0, -5.58), (2.088, -1.0, -2.109), (2.707, -0.4011, -2.042), (2.136, -1.0, -4.038), (2.748, -0.4011, -4.045), (2.691, -0.4011, -3.634), (2.08, -1.0, -3.634), (1.911, -1.0, -4.565), (2.517, -0.4011, -4.587), (2.563, -0.4011, -5.111), (1.957, -1.0, -5.079), (1.821, -1.0, -2.63), (2.425, -0.4011, -2.593), (2.419, -0.4011, -3.123), (1.816, -1.0, -3.138), (1.775, -1.0, -0.891), (2.406, -0.4011, -0.8704), (1.79, -1.0, -1.548), (2.42, -0.4011, -1.503), (2.672, -0.4011, -0.4986), (2.048, -1.0, -0.5097), (2.707, -0.4011, -1.781), (2.089, -1.0, -1.837), (-1.0, -0.3822, -0.1433), (-0.3738, -1.0, -0.1433), (-0.3738, -1.0, 0.9056), (-1.0, -0.3822, 0.8847), (-2.038, -0.3822, 1.329), (-1.394, -1.0, 1.343), (-1.0, -0.3822, 0.3707), (-0.3738, -1.0, 0.3752), (-0.941, -1.0, -6.008), (-1.56, -0.3822, -6.008), (-1.173, -1.0, -5.361), (-1.807, -0.3822, -5.32), (-1.566, -0.3822, -2.509), (-0.9232, -1.0, -2.438), (-1.693, -0.3822, -3.995), (-1.057, -1.0, -4.002), (-1.025, -1.0, -3.633), (-1.662, -0.3822, -3.632), (-1.731, -0.3822, -4.437), (-1.096, -1.0, -4.459), (-1.135, -1.0, -4.912), (-1.769, -0.3822, -4.878), (-1.595, -0.3822, -2.844), (-0.9545, -1.0, -2.804), (-0.9886, -1.0, -3.204), (-1.627, -0.3822, -3.219), (-1.202, -0.3822, -0.9878), (-0.571, -1.0, -0.9673), (-1.391, -0.3822, -1.776), (-0.7537, -1.0, -1.731), (-0.4722, -1.0, -0.5544), (-1.101, -0.3822, -0.5656), (-0.8436, -1.0, -2.106), (-1.484, -0.3822, -2.165), (3.545, -0.6803, 2.018), (3.216, -1.0, 1.693), (3.548, -0.7691, 1.797), (-1.692, -1.0, 1.621), (-2.03, -0.6803, 1.936), (-2.033, -0.7718, 1.712)], [], [(43, 39, 72, 77), (8, 3, 38, 42), (91, 23, 12, 81), (107, 75, 40, 105), (81, 12, 10, 79), (10, 11, 44, 45, 78, 79), (36, 43, 77, 71), (70, 0, 33, 101), (7, 6, 108, 104), (72, 39, 40, 75), (21, 56, 46, 13), (13, 46, 44, 11), (87, 18, 17, 84), (103, 34, 15, 82), (95, 27, 18, 87), (69, 102, 83, 48), (25, 60, 52, 19), (53, 86, 85, 50), (92, 26, 27, 95), (88, 22, 23, 91), (19, 52, 51, 16), (101, 33, 28, 96), (16, 51, 55, 20), (20, 55, 56, 21), (35, 68, 49, 14), (32, 66, 63, 30), (14, 49, 59, 24), (24, 59, 60, 25), (30, 63, 65, 31), (98, 29, 34, 103), (96, 28, 29, 98), (38, 3, 5, 41), (2, 37, 66, 32), (31, 65, 68, 35), (64, 99, 102, 69), (76, 73, 1, 9), (67, 100, 97, 62), (62, 97, 99, 64), (58, 93, 94, 61), (48, 83, 93, 58), (54, 89, 90, 57), (50, 85, 89, 54), (61, 94, 86, 53), (84, 17, 22, 88), (82, 15, 26, 92), (57, 90, 80, 47), (47, 80, 78, 45), (74, 75, 107, 109), (36, 71, 100, 67), (1, 73, 74, 4), (104, 106, 41, 5, 7), (43, 36, 37, 42), (39, 43, 42, 38), (47, 45, 44, 46), (57, 47, 46, 56), (69, 48, 49, 68), (53, 50, 51, 52), (61, 53, 52, 60), (50, 54, 55, 51), (54, 57, 56, 55), (48, 58, 59, 49), (58, 61, 60, 59), (67, 62, 63, 66), (62, 64, 65, 63), (36, 67, 66, 37), (64, 69, 68, 65), (40, 39, 38, 41), (2, 8, 42, 37), (4, 74, 109, 108, 6), (77, 72, 73, 76), (71, 77, 76, 70), (81, 79, 78, 80), (91, 81, 80, 90), (103, 82, 83, 102), (87, 84, 85, 86), (95, 87, 86, 94), (84, 88, 89, 85), (88, 91, 90, 89), (82, 92, 93, 83), (92, 95, 94, 93), (101, 96, 97, 100), (96, 98, 99, 97), (70, 101, 100, 71), (98, 103, 102, 99), (72, 75, 74, 73), (70, 76, 9, 0), (104, 105, 106), (107, 108, 109), (104, 108, 107, 105), (40, 41, 106, 105)])
me_cube_010.materials.append(mat_material)
me_cube_010.use_remesh_preserve_volume = False
me_cube_010.use_remesh_preserve_attributes = False
me_cube_010.use_mirror_vertex_groups = False
me_cube_010.update()
me_cube_009 = bpy.data.meshes.new('Cube.009')
me_cube_009.from_pydata([(-1.0, -1.0, -1.337), (-1.0, -1.0, 1.337), (-1.0, 1.0, -1.337), (-1.0, 1.0, 1.337), (0.1595, -1.0, -1.337), (1.0, -1.0, -0.9163), (1.0, -1.0, 0.9163), (0.1595, -1.0, 1.337), (1.0, 1.0, -0.9163), (0.1595, 1.0, -1.337), (0.1595, 1.0, 1.337), (1.0, 1.0, 0.9163)], [], [(0, 1, 3, 2), (4, 5, 6, 7, 1, 0), (10, 3, 1, 7), (8, 11, 6, 5), (2, 3, 10, 11, 8, 9), (4, 9, 8, 5), (10, 7, 6, 11), (2, 9, 4, 0)])
me_cube_009.materials.append(mat_material)
me_cube_009.use_remesh_preserve_volume = False
me_cube_009.use_remesh_preserve_attributes = False
me_cube_009.use_mirror_vertex_groups = False
me_cube_009.update()
me_cylinder_015 = bpy.data.meshes.new('Cylinder.015')
me_cylinder_015.from_pydata([(-1.168e-08, 1.0, -1.06), (2.103e-07, 1.0, 2.08), (0.866, 0.5, -1.06), (0.866, 0.5, 2.08), (0.866, -0.5, -1.06), (0.866, -0.5, 2.08), (-9.911e-08, -1.0, -1.06), (1.229e-07, -1.0, 2.08), (-0.866, -0.5, -1.06), (-0.866, -0.5, 2.08), (-0.866, 0.5, -1.06), (-0.866, 0.5, 2.08)], [], [(0, 1, 3, 2), (2, 3, 5, 4), (4, 5, 7, 6), (6, 7, 9, 8), (3, 1, 11, 9, 7, 5), (8, 9, 11, 10), (10, 11, 1, 0), (0, 2, 4, 6, 8, 10)])
me_cylinder_015.materials.append(mat_material)
me_cylinder_015.use_remesh_preserve_volume = False
me_cylinder_015.use_remesh_preserve_attributes = False
me_cylinder_015.use_mirror_vertex_groups = False
me_cylinder_015.update()
me_cylinder_014 = bpy.data.meshes.new('Cylinder.014')
me_cylinder_014.from_pydata([(-1.168e-08, 1.0, -1.06), (2.103e-07, 1.0, 2.08), (0.866, 0.5, -1.06), (0.866, 0.5, 2.08), (0.866, -0.5, -1.06), (0.866, -0.5, 2.08), (-9.911e-08, -1.0, -1.06), (1.229e-07, -1.0, 2.08), (-0.866, -0.5, -1.06), (-0.866, -0.5, 2.08), (-0.866, 0.5, -1.06), (-0.866, 0.5, 2.08)], [], [(0, 1, 3, 2), (2, 3, 5, 4), (4, 5, 7, 6), (6, 7, 9, 8), (3, 1, 11, 9, 7, 5), (8, 9, 11, 10), (10, 11, 1, 0), (0, 2, 4, 6, 8, 10)])
me_cylinder_014.materials.append(mat_material_002)
me_cylinder_014.use_remesh_preserve_volume = False
me_cylinder_014.use_remesh_preserve_attributes = False
me_cylinder_014.use_mirror_vertex_groups = False
me_cylinder_014.update()
me_cylinder_013 = bpy.data.meshes.new('Cylinder.013')
me_cylinder_013.from_pydata([(3.426e-06, 1.0, 16.82), (0.866, 0.5, 16.82), (0.866, -0.5, 16.82), (3.338e-06, -1.0, 16.82), (-0.866, -0.5, 16.82), (-0.866, 0.5, 16.82), (3.218e-06, 1.0, 15.74), (0.866, 0.5, 15.74), (0.866, -0.5, 15.74), (3.13e-06, -1.0, 15.74), (-0.866, -0.5, 15.74), (-0.866, 0.5, 15.74), (3.535e-06, 0.6222, 16.82), (0.5388, 0.3111, 16.82), (0.5388, -0.3111, 16.82), (3.481e-06, -0.6222, 16.82), (-0.5388, -0.3111, 16.82), (-0.5388, 0.3111, 16.82), (1.037e-06, 0.6222, -0.8186), (0.5388, 0.3111, -0.8186), (0.5388, -0.3111, -0.8186), (9.828e-07, -0.6222, -0.8186), (-0.5388, -0.3111, -0.8186), (-0.5388, 0.3111, -0.8186)], [], [(6, 0, 1, 7), (7, 1, 2, 8), (8, 2, 3, 9), (9, 3, 4, 10), (0, 5, 17, 12), (10, 4, 5, 11), (11, 5, 0, 6), (16, 15, 21, 22), (4, 3, 15, 16), (2, 1, 13, 14), (1, 0, 12, 13), (5, 4, 16, 17), (3, 2, 14, 15), (19, 18, 23, 22, 21, 20), (14, 13, 19, 20), (17, 16, 22, 23), (15, 14, 20, 21), (13, 12, 18, 19), (12, 17, 23, 18)])
me_cylinder_013.materials.append(mat_material_003)
me_cylinder_013.use_remesh_preserve_volume = False
me_cylinder_013.use_remesh_preserve_attributes = False
me_cylinder_013.use_mirror_vertex_groups = False
me_cylinder_013.update()
me_cube_008 = bpy.data.meshes.new('Cube.008')
me_cube_008.from_pydata([(-1.0, -1.0, -1.0), (2.249, -1.0, -1.0), (-1.0, -1.0, -0.327), (-1.0, -0.7429, 1.0), (2.249, -0.7429, 1.0), (2.249, -1.0, -0.327), (-1.0, 1.0, -1.0), (2.249, 1.0, -1.0), (-1.0, 0.0, -1.0), (-1.0, 0.0, 1.0), (2.249, 0.0, -1.0), (2.249, 0.0, 1.0), (-1.0, 1.0, -0.327), (-1.0, 0.7429, 1.0), (2.249, 0.7429, 1.0), (2.249, 1.0, -0.327), (4.36, -1.0, -1.0), (7.609, -1.0, -1.0), (4.36, -1.0, -0.327), (4.36, -0.7429, 1.0), (7.609, -0.7429, 1.0), (7.609, -1.0, -0.327), (4.36, 1.0, -1.0), (7.609, 1.0, -1.0), (4.36, 0.0, -1.0), (4.36, 0.0, 1.0), (7.609, 0.0, -1.0), (7.609, 0.0, 1.0), (4.36, 1.0, -0.327), (4.36, 0.7429, 1.0), (7.609, 0.7429, 1.0), (7.609, 1.0, -0.327), (9.721, -1.0, -1.0), (12.97, -1.0, -1.0), (9.721, -1.0, -0.327), (9.721, -0.7429, 1.0), (12.97, -0.7429, 1.0), (12.97, -1.0, -0.327), (9.721, 1.0, -1.0), (12.97, 1.0, -1.0), (9.721, 0.0, -1.0), (9.721, 0.0, 1.0), (12.97, 0.0, -1.0), (12.97, 0.0, 1.0), (9.721, 1.0, -0.327), (9.721, 0.7429, 1.0), (12.97, 0.7429, 1.0), (12.97, 1.0, -0.327), (15.08, -1.0, -1.0), (18.33, -1.0, -1.0), (15.08, -1.0, -0.327), (15.08, -0.7429, 1.0), (18.33, -0.7429, 1.0), (18.33, -1.0, -0.327), (15.08, 1.0, -1.0), (18.33, 1.0, -1.0), (15.08, 0.0, -1.0), (15.08, 0.0, 1.0), (18.33, 0.0, -1.0), (18.33, 0.0, 1.0), (15.08, 1.0, -0.327), (15.08, 0.7429, 1.0), (18.33, 0.7429, 1.0), (18.33, 1.0, -0.327), (20.44, -1.0, -1.0), (23.69, -1.0, -1.0), (20.44, -1.0, -0.327), (20.44, -0.7429, 1.0), (23.69, -0.7429, 1.0), (23.69, -1.0, -0.327), (20.44, 1.0, -1.0), (23.69, 1.0, -1.0), (20.44, 0.0, -1.0), (20.44, 0.0, 1.0), (23.69, 0.0, -1.0), (23.69, 0.0, 1.0), (20.44, 1.0, -0.327), (20.44, 0.7429, 1.0), (23.69, 0.7429, 1.0), (23.69, 1.0, -0.327), (25.8, -1.0, -1.0), (29.05, -1.0, -1.0), (25.8, -1.0, -0.327), (25.8, -0.7429, 1.0), (29.05, -0.7429, 1.0), (29.05, -1.0, -0.327), (25.8, 1.0, -1.0), (29.05, 1.0, -1.0), (25.8, 0.0, -1.0), (25.8, 0.0, 1.0), (29.05, 0.0, -1.0), (29.05, 0.0, 1.0), (25.8, 1.0, -0.327), (25.8, 0.7429, 1.0), (29.05, 0.7429, 1.0), (29.05, 1.0, -0.327), (31.16, -1.0, -1.0), (34.41, -1.0, -1.0), (31.16, -1.0, -0.327), (31.16, -0.7429, 1.0), (34.41, -0.7429, 1.0), (34.41, -1.0, -0.327), (31.16, 1.0, -1.0), (34.41, 1.0, -1.0), (31.16, 0.0, -1.0), (31.16, 0.0, 1.0), (34.41, 0.0, -1.0), (34.41, 0.0, 1.0), (31.16, 1.0, -0.327), (31.16, 0.7429, 1.0), (34.41, 0.7429, 1.0), (34.41, 1.0, -0.327)], [], [(11, 9, 3, 4), (8, 10, 1, 0), (10, 11, 4, 5, 1), (1, 5, 2, 0), (4, 3, 2, 5), (0, 2, 3, 9, 8), (11, 14, 13, 9), (8, 6, 7, 10), (10, 7, 15, 14, 11), (7, 6, 12, 15), (14, 15, 12, 13), (6, 8, 9, 13, 12), (27, 25, 19, 20), (24, 26, 17, 16), (26, 27, 20, 21, 17), (17, 21, 18, 16), (20, 19, 18, 21), (16, 18, 19, 25, 24), (27, 30, 29, 25), (24, 22, 23, 26), (26, 23, 31, 30, 27), (23, 22, 28, 31), (30, 31, 28, 29), (22, 24, 25, 29, 28), (43, 41, 35, 36), (40, 42, 33, 32), (42, 43, 36, 37, 33), (33, 37, 34, 32), (36, 35, 34, 37), (32, 34, 35, 41, 40), (43, 46, 45, 41), (40, 38, 39, 42), (42, 39, 47, 46, 43), (39, 38, 44, 47), (46, 47, 44, 45), (38, 40, 41, 45, 44), (59, 57, 51, 52), (56, 58, 49, 48), (58, 59, 52, 53, 49), (49, 53, 50, 48), (52, 51, 50, 53), (48, 50, 51, 57, 56), (59, 62, 61, 57), (56, 54, 55, 58), (58, 55, 63, 62, 59), (55, 54, 60, 63), (62, 63, 60, 61), (54, 56, 57, 61, 60), (75, 73, 67, 68), (72, 74, 65, 64), (74, 75, 68, 69, 65), (65, 69, 66, 64), (68, 67, 66, 69), (64, 66, 67, 73, 72), (75, 78, 77, 73), (72, 70, 71, 74), (74, 71, 79, 78, 75), (71, 70, 76, 79), (78, 79, 76, 77), (70, 72, 73, 77, 76), (91, 89, 83, 84), (88, 90, 81, 80), (90, 91, 84, 85, 81), (81, 85, 82, 80), (84, 83, 82, 85), (80, 82, 83, 89, 88), (91, 94, 93, 89), (88, 86, 87, 90), (90, 87, 95, 94, 91), (87, 86, 92, 95), (94, 95, 92, 93), (86, 88, 89, 93, 92), (107, 105, 99, 100), (104, 106, 97, 96), (106, 107, 100, 101, 97), (97, 101, 98, 96), (100, 99, 98, 101), (96, 98, 99, 105, 104), (107, 110, 109, 105), (104, 102, 103, 106), (106, 103, 111, 110, 107), (103, 102, 108, 111), (110, 111, 108, 109), (102, 104, 105, 109, 108)])
me_cube_008.materials.append(mat_material_002)
me_cube_008.use_remesh_preserve_volume = False
me_cube_008.use_remesh_preserve_attributes = False
me_cube_008.use_mirror_vertex_groups = False
me_cube_008.update()
me_cube_007 = bpy.data.meshes.new('Cube.007')
me_cube_007.from_pydata([(-1.677, -1.0, -1.0), (-1.677, -1.0, 1.0), (-1.677, 1.0, -1.0), (-1.677, 1.0, 1.0), (37.23, -1.0, -1.0), (37.23, -1.0, 1.0), (37.23, 1.0, -1.0), (37.23, 1.0, 1.0)], [], [(0, 1, 3, 2), (2, 3, 7, 6), (6, 7, 5, 4), (4, 5, 1, 0), (2, 6, 4, 0), (7, 3, 1, 5)])
me_cube_007.materials.append(mat_material)
me_cube_007.use_remesh_preserve_volume = False
me_cube_007.use_remesh_preserve_attributes = False
me_cube_007.use_mirror_vertex_groups = False
me_cube_007.update()
me_cube_006 = bpy.data.meshes.new('Cube.006')
me_cube_006.from_pydata([(-1.0, -1.0, -1.0), (-1.0, -1.0, 1.0), (-1.0, 1.0, -1.0), (-1.0, 1.0, 1.0), (36.49, -1.0, -1.0), (36.49, -1.0, 1.0), (36.49, 1.0, -1.0), (36.49, 1.0, 1.0)], [], [(0, 1, 3, 2), (2, 3, 7, 6), (6, 7, 5, 4), (4, 5, 1, 0), (2, 6, 4, 0), (7, 3, 1, 5)])
me_cube_006.materials.append(mat_material_002)
me_cube_006.use_remesh_preserve_volume = False
me_cube_006.use_remesh_preserve_attributes = False
me_cube_006.use_mirror_vertex_groups = False
me_cube_006.update()
me_cylinder_010 = bpy.data.meshes.new('Cylinder.010')
me_cylinder_010.from_pydata([(0.0, 1.0, -1.0), (0.0, 1.0, 1.0), (0.866, 0.5, -1.0), (0.866, 0.5, 1.0), (0.866, -0.5, -1.0), (0.866, -0.5, 1.0), (-8.742e-08, -1.0, -1.0), (-8.742e-08, -1.0, 1.0), (-0.866, -0.5, -1.0), (-0.866, -0.5, 1.0), (-0.866, 0.5, -1.0), (-0.866, 0.5, 1.0), (-15.47, 1.0, -1.0), (-15.47, 1.0, 1.0), (-14.61, 0.5, -1.0), (-14.61, 0.5, 1.0), (-14.61, -0.5, -1.0), (-14.61, -0.5, 1.0), (-15.47, -1.0, -1.0), (-15.47, -1.0, 1.0), (-16.34, -0.5, -1.0), (-16.34, -0.5, 1.0), (-16.34, 0.5, -1.0), (-16.34, 0.5, 1.0)], [], [(0, 1, 3, 2), (2, 3, 5, 4), (4, 5, 7, 6), (6, 7, 9, 8), (3, 1, 11, 9, 7, 5), (8, 9, 11, 10), (10, 11, 1, 0), (0, 2, 4, 6, 8, 10), (12, 13, 15, 14), (14, 15, 17, 16), (16, 17, 19, 18), (18, 19, 21, 20), (15, 13, 23, 21, 19, 17), (20, 21, 23, 22), (22, 23, 13, 12), (12, 14, 16, 18, 20, 22)])
me_cylinder_010.materials.append(mat_material_003)
me_cylinder_010.use_remesh_preserve_volume = False
me_cylinder_010.use_remesh_preserve_attributes = False
me_cylinder_010.use_mirror_vertex_groups = False
me_cylinder_010.update()
me_cylinder_009 = bpy.data.meshes.new('Cylinder.009')
me_cylinder_009.from_pydata([(0.0, 1.0, -1.0), (0.0, 1.0, 1.0), (0.866, 0.5, -1.0), (0.866, 0.5, 1.0), (0.866, -0.5, -1.0), (0.866, -0.5, 1.0), (-8.742e-08, -1.0, -1.0), (-8.742e-08, -1.0, 1.0), (-0.866, -0.5, -1.0), (-0.866, -0.5, 1.0), (-0.866, 0.5, -1.0), (-0.866, 0.5, 1.0)], [], [(0, 1, 3, 2), (2, 3, 5, 4), (4, 5, 7, 6), (6, 7, 9, 8), (3, 1, 11, 9, 7, 5), (8, 9, 11, 10), (10, 11, 1, 0), (0, 2, 4, 6, 8, 10)])
me_cylinder_009.materials.append(mat_material_004)
me_cylinder_009.use_remesh_preserve_volume = False
me_cylinder_009.use_remesh_preserve_attributes = False
me_cylinder_009.use_mirror_vertex_groups = False
me_cylinder_009.update()
me_cylinder_008 = bpy.data.meshes.new('Cylinder.008')
me_cylinder_008.from_pydata([(0.0, 1.0, -1.0), (0.0, 1.0, 1.0), (0.866, 0.5, -1.0), (0.866, 0.5, 1.0), (0.866, -0.5, -1.0), (0.866, -0.5, 1.0), (-8.742e-08, -1.0, -1.0), (-8.742e-08, -1.0, 1.0), (-0.866, -0.5, -1.0), (-0.866, -0.5, 1.0), (-0.866, 0.5, -1.0), (-0.866, 0.5, 1.0)], [], [(0, 1, 3, 2), (2, 3, 5, 4), (4, 5, 7, 6), (6, 7, 9, 8), (3, 1, 11, 9, 7, 5), (8, 9, 11, 10), (10, 11, 1, 0), (0, 2, 4, 6, 8, 10)])
me_cylinder_008.materials.append(mat_material_004)
me_cylinder_008.use_remesh_preserve_volume = False
me_cylinder_008.use_remesh_preserve_attributes = False
me_cylinder_008.use_mirror_vertex_groups = False
me_cylinder_008.update()
me_cube_005 = bpy.data.meshes.new('Cube.005')
me_cube_005.from_pydata([(-1.0, -1.0, -1.0), (-1.0, -1.0, 1.0), (-1.0, 1.0, -1.0), (-1.0, 1.0, 1.0), (1.0, -1.0, -1.0), (1.0, -1.0, 1.0), (1.0, 1.0, -1.0), (1.0, 1.0, 1.0)], [], [(0, 1, 3, 2), (2, 3, 7, 6), (6, 7, 5, 4), (4, 5, 1, 0), (2, 6, 4, 0), (7, 3, 1, 5)])
me_cube_005.materials.append(mat_material_003)
me_cube_005.use_remesh_preserve_volume = False
me_cube_005.use_remesh_preserve_attributes = False
me_cube_005.use_mirror_vertex_groups = False
me_cube_005.update()
me_cylinder_006 = bpy.data.meshes.new('Cylinder.006')
me_cylinder_006.from_pydata([(0.0, 1.0, -1.0), (0.0, 1.0, 1.0), (0.866, 0.5, -1.0), (0.866, 0.5, 1.0), (0.866, -0.5, -1.0), (0.866, -0.5, 1.0), (-8.742e-08, -1.0, -1.0), (-8.742e-08, -1.0, 1.0), (-0.866, -0.5, -1.0), (-0.866, -0.5, 1.0), (-0.866, 0.5, -1.0), (-0.866, 0.5, 1.0)], [], [(0, 1, 3, 2), (2, 3, 5, 4), (4, 5, 7, 6), (6, 7, 9, 8), (3, 1, 11, 9, 7, 5), (8, 9, 11, 10), (10, 11, 1, 0), (0, 2, 4, 6, 8, 10)])
me_cylinder_006.materials.append(mat_material_002)
me_cylinder_006.use_remesh_preserve_volume = False
me_cylinder_006.use_remesh_preserve_attributes = False
me_cylinder_006.use_mirror_vertex_groups = False
me_cylinder_006.update()
me_cube_004 = bpy.data.meshes.new('Cube.004')
me_cube_004.from_pydata([(-2.913, -1.0, 0.131), (-2.948, -1.0, 1.092), (-2.913, 1.0, 0.131), (-2.948, 1.0, 1.092), (1.0, -1.0, -1.0), (1.0, -1.0, 1.0), (1.0, 1.0, -1.0), (1.0, 1.0, 1.0), (-0.5944, 1.0, -1.304), (-0.8546, 1.0, 1.022), (-0.5944, -1.0, -1.304), (-0.8546, -1.0, 1.022), (0.0727, 1.0, 1.011), (0.2221, -1.0, -1.485), (0.2221, 1.0, -1.485), (0.0727, -1.0, 1.011), (-1.288, 1.0, -0.07928), (-1.458, -1.0, 1.029), (-1.458, 1.0, 1.029), (-1.288, -1.0, -0.07928)], [], [(0, 1, 3, 2), (14, 12, 7, 6), (6, 7, 5, 4), (19, 17, 1, 0), (14, 6, 4, 13), (18, 3, 1, 17), (12, 9, 11, 15), (16, 8, 10, 19), (13, 15, 11, 10), (16, 18, 9, 8), (4, 5, 15, 13), (7, 12, 15, 5), (8, 14, 13, 10), (8, 9, 12, 14), (2, 3, 18, 16), (2, 16, 19, 0), (9, 18, 17, 11), (10, 11, 17, 19)])
me_cube_004.materials.append(mat_material_005)
me_cube_004.use_remesh_preserve_volume = False
me_cube_004.use_remesh_preserve_attributes = False
me_cube_004.use_mirror_vertex_groups = False
me_cube_004.update()
me_cube_003 = bpy.data.meshes.new('Cube.003')
me_cube_003.from_pydata([(-1.933, -1.0, -1.311), (-1.933, -1.0, 0.689), (-1.933, 1.0, -1.311), (-1.933, 1.0, 0.689), (1.0, -1.0, -1.0), (1.0, -1.0, 1.0), (1.0, 1.0, -1.0), (1.0, 1.0, 1.0), (-1.097, -1.0, -4.849), (-1.097, 1.0, -4.849), (1.166, -1.0, -3.913), (1.166, 1.0, -3.913), (1.498, -1.0, -7.161), (1.498, 1.0, -7.161), (2.695, -1.0, -6.314), (2.695, 1.0, -6.314), (3.591, -1.0, -7.73), (3.591, 1.0, -7.73), (4.078, -1.0, -7.016), (4.078, 1.0, -7.016)], [], [(0, 1, 3, 2), (2, 3, 7, 6), (6, 7, 5, 4), (4, 5, 1, 0), (2, 6, 11, 9), (7, 3, 1, 5), (10, 8, 12, 14), (0, 2, 9, 8), (6, 4, 10, 11), (4, 0, 8, 10), (15, 14, 18, 19), (9, 11, 15, 13), (11, 10, 14, 15), (8, 9, 13, 12), (17, 19, 18, 16), (12, 13, 17, 16), (14, 12, 16, 18), (13, 15, 19, 17)])
me_cube_003.materials.append(mat_material)
me_cube_003.use_remesh_preserve_volume = False
me_cube_003.use_remesh_preserve_attributes = False
me_cube_003.use_mirror_vertex_groups = False
me_cube_003.update()
me_cylinder_005 = bpy.data.meshes.new('Cylinder.005')
me_cylinder_005.from_pydata([(0.0, 1.0, -1.0), (0.0, 1.0, 1.0), (0.866, 0.5, -1.0), (0.866, 0.5, 1.0), (0.866, -0.5, -1.0), (0.866, -0.5, 1.0), (-8.742e-08, -1.0, -1.0), (-8.742e-08, -1.0, 1.0), (-0.866, -0.5, -1.0), (-0.866, -0.5, 1.0), (-0.866, 0.5, -1.0), (-0.866, 0.5, 1.0)], [], [(0, 1, 3, 2), (2, 3, 5, 4), (4, 5, 7, 6), (6, 7, 9, 8), (3, 1, 11, 9, 7, 5), (8, 9, 11, 10), (10, 11, 1, 0), (0, 2, 4, 6, 8, 10)])
me_cylinder_005.materials.append(mat_material_004)
me_cylinder_005.use_remesh_preserve_volume = False
me_cylinder_005.use_remesh_preserve_attributes = False
me_cylinder_005.use_mirror_vertex_groups = False
me_cylinder_005.update()
me_cube_002 = bpy.data.meshes.new('Cube.002')
me_cube_002.from_pydata([(-4.502, -1.0, -0.905), (-3.651, -1.0, 0.905), (-4.502, 1.0, -0.905), (-3.651, 1.0, 0.905), (7.558, -1.0, -1.0), (7.558, -1.0, 1.0), (7.558, 1.0, -1.0), (7.558, 1.0, 1.0), (9.42, -1.0, -1.0), (9.42, -1.0, 2.052), (9.42, 1.0, -1.0), (9.42, 1.0, 2.052), (-7.062, -1.0, 0.4073), (-5.512, -1.0, 1.671), (-7.062, 1.0, 0.4073), (-5.512, 1.0, 1.671), (-8.513, -1.0, 2.471), (-7.965, -1.0, 4.395), (-8.513, 1.0, 2.471), (-7.965, 1.0, 4.395), (-10.43, -1.0, 3.017), (-9.879, -1.0, 4.94), (-10.43, 1.0, 3.017), (-9.879, 1.0, 4.94), (8.656, -1.0, 1.621), (8.656, 1.0, 1.621), (8.656, 1.0, -1.0), (8.656, -1.0, -1.0), (9.42, -1.0, 12.79), (9.42, 1.0, 12.79), (8.656, -1.0, 12.36), (8.656, 1.0, 12.36)], [], [(0, 1, 13, 12), (2, 3, 7, 6), (24, 9, 28, 30), (4, 5, 1, 0), (2, 6, 4, 0), (7, 3, 1, 5), (10, 11, 9, 8), (26, 25, 11, 10), (24, 27, 8, 9), (27, 26, 10, 8), (15, 14, 18, 19), (1, 3, 15, 13), (2, 0, 12, 14), (3, 2, 14, 15), (17, 19, 23, 21), (12, 13, 17, 16), (13, 15, 19, 17), (14, 12, 16, 18), (20, 21, 23, 22), (18, 16, 20, 22), (19, 18, 22, 23), (16, 17, 21, 20), (4, 6, 26, 27), (5, 4, 27, 24), (6, 7, 25, 26), (7, 5, 24, 25), (31, 30, 28, 29), (9, 11, 29, 28), (11, 25, 31, 29), (25, 24, 30, 31)])
me_cube_002.materials.append(mat_material_002)
me_cube_002.use_remesh_preserve_volume = False
me_cube_002.use_remesh_preserve_attributes = False
me_cube_002.use_mirror_vertex_groups = False
me_cube_002.update()
me_cube_001 = bpy.data.meshes.new('Cube.001')
me_cube_001.from_pydata([(0.1045, -1.0, -1.0), (0.1045, -1.0, 1.262), (0.1045, 1.0, -1.0), (0.1045, 1.0, 1.262), (1.0, -1.0, -1.0), (1.0, -1.0, 1.262), (1.0, 1.0, -1.0), (1.0, 1.0, 1.262), (0.1045, -1.0, 0.7154), (0.1045, 1.0, 0.7154), (1.311, 1.0, 0.4229), (1.311, -1.0, 0.4229), (4.576, -1.0, 1.262), (4.576, 1.0, 1.262), (4.576, 1.0, 0.7154), (4.576, -1.0, 0.7154), (0.1045, 1.0, 0.1291), (1.0, 1.0, 0.1291), (1.0, -1.0, 0.1291), (0.1045, -1.0, 0.1291), (1.607, -1.0, 1.262), (1.607, 1.0, 1.262), (1.607, 1.0, 0.7154), (1.607, -1.0, 0.7154), (1.303, 1.0, 1.262), (1.354, -1.0, 0.6515), (1.303, -1.0, 1.262), (1.354, 1.0, 0.6515), (0.1045, -1.0, 0.4223), (0.1045, 1.0, 0.4223), (1.097, 1.0, 0.3031), (1.097, -1.0, 0.3031)], [], [(8, 1, 3, 9), (9, 3, 7, 10), (21, 20, 12, 13), (11, 5, 1, 8), (2, 6, 4, 0), (7, 3, 1, 5), (31, 11, 8, 28), (30, 10, 11, 31), (29, 9, 10, 30), (28, 8, 9, 29), (14, 13, 12, 15), (23, 22, 14, 15), (20, 23, 15, 12), (22, 21, 13, 14), (0, 19, 16, 2), (2, 16, 17, 6), (6, 17, 18, 4), (4, 18, 19, 0), (27, 24, 21, 22), (26, 25, 23, 20), (25, 27, 22, 23), (24, 26, 20, 21), (7, 5, 26, 24), (11, 10, 27, 25), (5, 11, 25, 26), (10, 7, 24, 27), (19, 28, 29, 16), (16, 29, 30, 17), (17, 30, 31, 18), (18, 31, 28, 19)])
me_cube_001.materials.append(mat_material_002)
me_cube_001.use_remesh_preserve_volume = False
me_cube_001.use_remesh_preserve_attributes = False
me_cube_001.use_mirror_vertex_groups = False
me_cube_001.update()
me_cylinder_003 = bpy.data.meshes.new('Cylinder.003')
me_cylinder_003.from_pydata([(-3.874e-08, 1.0, 0.07772), (0.5878, 0.809, 0.07772), (0.9511, 0.309, 0.07772), (0.9511, -0.309, 0.07772), (0.5878, -0.809, 0.07772), (-1.262e-07, -1.0, 0.07772), (-0.5878, -0.809, 0.07772), (-0.9511, -0.309, 0.07772), (-0.9511, 0.309, 0.07772), (-0.5878, 0.809, 0.07772), (-3.969e-08, 1.0, -0.07772), (0.5878, 0.809, -0.07772), (0.9511, 0.309, -0.07772), (0.9511, -0.309, -0.07772), (0.5878, -0.809, -0.07772), (-1.271e-07, -1.0, -0.07772), (-0.5878, -0.809, -0.07772), (-0.9511, -0.309, -0.07772), (-0.9511, 0.309, -0.07772), (-0.5878, 0.809, -0.07772), (-0.3428, -0.3833, -0.07772), (-0.3428, -0.3833, 0.07772), (-0.4069, -0.5373, -0.07772), (-0.4069, -0.5373, 0.07772), (-0.5723, -0.5589, 0.07772), (-0.5723, -0.5589, -0.07772), (-0.6736, -0.4264, -0.07772), (-0.6736, -0.4264, 0.07772), (-0.4442, -0.2508, -0.07772), (-0.4442, -0.2508, 0.07772), (-0.6096, -0.2724, -0.07772), (-0.6096, -0.2724, 0.07772)], [], [(8, 9, 19, 18), (10, 11, 12, 13, 14, 20, 28, 30, 26, 17, 18, 19), (7, 8, 18, 17), (6, 7, 17, 16), (5, 6, 16, 15), (4, 5, 15, 14), (3, 4, 14, 13), (0, 1, 11, 10), (2, 3, 13, 12), (1, 2, 12, 11), (9, 0, 10, 19), (0, 9, 8, 7, 27, 31, 29, 21, 4, 3, 2, 1), (24, 25, 26, 27), (4, 21, 23, 24, 27, 7, 6, 5), (27, 26, 30, 31), (31, 30, 28, 29), (17, 26, 25, 22, 20, 14, 15, 16), (29, 28, 20, 21), (23, 22, 25, 24), (21, 20, 22, 23)])
me_cylinder_003.materials.append(mat_material_002)
me_cylinder_003.use_remesh_preserve_volume = False
me_cylinder_003.use_remesh_preserve_attributes = False
me_cylinder_003.use_mirror_vertex_groups = False
me_cylinder_003.update()
me_cylinder_002 = bpy.data.meshes.new('Cylinder.002')
me_cylinder_002.from_pydata([(0.0, 1.0, -1.0), (0.0, 1.0, 1.0), (0.5878, 0.809, -1.0), (0.5878, 0.809, 1.0), (0.9511, 0.309, -1.0), (0.9511, 0.309, 1.0), (0.9511, -0.309, -1.0), (0.9511, -0.309, 1.0), (0.5878, -0.809, -1.0), (0.5878, -0.809, 1.0), (-8.742e-08, -1.0, -1.0), (-8.742e-08, -1.0, 1.0), (-0.5878, -0.809, -1.0), (-0.5878, -0.809, 1.0), (-0.9511, -0.309, -1.0), (-0.9511, -0.309, 1.0), (-0.9511, 0.309, -1.0), (-0.9511, 0.309, 1.0), (-0.5878, 0.809, -1.0), (-0.5878, 0.809, 1.0)], [], [(0, 1, 3, 2), (2, 3, 5, 4), (4, 5, 7, 6), (6, 7, 9, 8), (8, 9, 11, 10), (10, 11, 13, 12), (12, 13, 15, 14), (14, 15, 17, 16), (3, 1, 19, 17, 15, 13, 11, 9, 7, 5), (16, 17, 19, 18), (18, 19, 1, 0)])
me_cylinder_002.materials.append(mat_material_003)
me_cylinder_002.use_remesh_preserve_volume = False
me_cylinder_002.use_remesh_preserve_attributes = False
me_cylinder_002.use_mirror_vertex_groups = False
me_cylinder_002.update()
me_cube = bpy.data.meshes.new('Cube')
me_cube.from_pydata([(8.845, -1.0, -0.8558), (8.845, -1.0, 0.8197), (8.845, -5.96e-08, -0.8558), (8.845, -5.364e-07, 1.826), (4.63, -1.0, -0.8558), (4.63, -1.0, 0.8197), (4.63, -1.0, 1.826), (4.63, 0.0, 1.826), (4.63, 0.0, -0.8558), (5.108, 0.0, 2.198), (5.108, -1.0, -0.8558), (5.108, -1.0, 0.8197), (5.108, -1.0, 2.198), (5.108, 0.0, -0.8558), (8.448, 0.0, 2.198), (8.448, -1.0, -0.8558), (8.448, -1.0, 0.8197), (8.448, -1.0, 2.198), (8.448, 0.0, -0.8558), (9.242, -1.0, -0.1365), (9.242, -1.0, 0.8197), (9.242, 0.0, -0.1365), (9.242, 0.0, 0.8197), (9.242, 0.0, 1.181), (9.044, 0.0, -0.3225), (9.044, 0.0, 1.355), (9.044, -1.0, 0.8197), (9.044, -1.0, -0.3225), (8.845, -1.0, 1.341), (8.845, -0.695, 1.826), (8.622, -1.0, 2.035), (9.044, -0.695, 1.355), (9.044, -1.0, 0.8698), (9.242, -0.695, 1.181), (9.242, -1.0, 0.8197), (8.845, -1.0, -2.695), (8.845, 0.0, -2.695), (8.458, -1.0, -3.016), (8.458, 0.0, -3.016)], [], [(20, 22, 23, 33, 34), (3, 14, 17, 30, 29), (32, 26, 20, 34), (9, 7, 6, 12), (13, 10, 4, 8), (10, 11, 5, 4), (15, 16, 11, 10), (18, 15, 10, 13), (14, 9, 12, 17), (5, 11, 12, 6), (28, 1, 26, 32), (15, 18, 38, 37), (0, 1, 16, 15), (11, 16, 17, 12), (21, 22, 20, 19), (26, 27, 19, 20), (27, 24, 21, 19), (0, 2, 24, 27), (1, 0, 27, 26), (16, 1, 28, 30, 17), (25, 31, 33, 23), (28, 29, 30), (32, 34, 33, 31), (28, 32, 31, 29), (3, 29, 31, 25), (36, 35, 37, 38), (0, 15, 37, 35), (2, 0, 35, 36)])
me_cube.materials.append(mat_material_002)
me_cube.use_remesh_preserve_volume = False
me_cube.use_remesh_preserve_attributes = False
me_cube.use_mirror_vertex_groups = False
me_cube.update()
me_cylinder_021 = bpy.data.meshes.new('Cylinder.021')
me_cylinder_021.from_pydata([(0.0999, 1.1, 4.82), (0.0999, 1.1, 5.824), (0.9659, 0.5999, 4.82), (0.9659, 0.5999, 5.824), (0.9659, -0.4001, 4.82), (0.9659, -0.4001, 5.824), (0.0999, -0.9001, 4.82), (0.0999, -0.9001, 5.824), (-0.7661, -0.4001, 4.82), (-0.7661, -0.4001, 5.824), (-0.7661, 0.5999, 4.82), (-0.7661, 0.5999, 5.824)], [], [(0, 1, 3, 2), (2, 3, 5, 4), (4, 5, 7, 6), (6, 7, 9, 8), (3, 1, 11, 9, 7, 5), (8, 9, 11, 10), (10, 11, 1, 0), (0, 2, 4, 6, 8, 10)])
me_cylinder_021.materials.append(mat_material_004)
me_cylinder_021.use_remesh_preserve_volume = False
me_cylinder_021.use_remesh_preserve_attributes = False
me_cylinder_021.use_mirror_vertex_groups = False
me_cylinder_021.update()
me_cube_016 = bpy.data.meshes.new('Cube.016')
me_cube_016.from_pydata([(-1.494, -1.0, 0.2346), (0.6702, -1.0, -1.28), (2.329, -1.0, 0.2346), (-0.3101, -1.0, 1.282), (2.914, -1.0, 0.5476), (3.395, -1.0, 2.059), (3.671, -1.0, 0.7804), (3.293, -1.0, 0.664), (0.9413, -1.0, 1.807), (3.538, -1.0, 0.7394), (2.586, -1.0, 1.859), (4.922, -1.0, 2.39), (5.005, -1.0, 1.1), (13.31, -1.0, 2.613), (13.31, -1.0, 1.347), (14.91, -1.0, 2.612), (15.57, -1.0, 1.421), (-0.5891, -1.0, -1.281), (0.03778, -1.0, 0.2346), (0.9817, -1.0, 0.9879), (3.505, -1.0, 1.547), (1.883, -1.0, 1.349), (2.967, -1.0, 1.411), (4.955, -1.0, 1.873), (13.31, -1.0, 2.106), (15.57, -1.0, 2.191), (-1.494, -0.8236, 0.2346), (0.6702, -0.8236, -1.28), (2.329, -0.8236, 0.2346), (-0.3101, -0.8236, 1.282), (2.914, -0.8236, 0.5476), (3.395, -0.8236, 2.059), (3.671, -0.8236, 0.7804), (0.9413, -0.8236, 1.807), (3.293, -0.8236, 0.664), (2.586, -0.8236, 1.859), (3.538, -0.8236, 0.7394), (4.922, -0.8236, 2.39), (5.005, -0.8236, 1.1), (13.31, -0.8236, 2.613), (13.31, -0.8236, 1.347), (14.91, -0.8236, 2.612), (15.57, -0.8236, 1.421), (15.57, -0.8236, 2.191), (-0.5891, -0.8236, -1.281), (-1.494, -1.0, -1.047), (-1.26, -1.0, -1.281), (-1.26, -0.8236, -1.281), (-1.494, -0.8236, -1.047), (-1.122, -0.8236, -0.2911), (-1.122, -1.0, -0.2911), (-1.384, -0.8236, -0.1399), (-1.384, -1.0, -0.1399), (-1.384, -0.8236, 0.1627), (-1.384, -1.0, 0.1627), (-1.214, -1.0, 0.2608), (-1.122, -0.8236, 0.314), (-1.122, -1.0, 0.314), (-0.86, -0.8236, -0.1399), (-0.86, -1.0, -0.1399), (-0.86, -0.8236, 0.1627), (-0.86, -1.0, 0.1627), (-1.03, -1.0, 0.2608), (0.858, -1.0, 0.1365), (0.858, -0.8236, 0.1365), (1.028, -1.0, 0.2346), (1.12, -1.0, -0.3174), (1.12, -0.8236, -0.3174), (0.858, -1.0, -0.1661), (0.858, -0.8236, -0.1661), (1.12, -0.8236, 0.2878), (1.12, -1.0, 0.2878), (1.382, -1.0, -0.1661), (1.382, -0.8236, -0.1661), (1.382, -1.0, 0.1365), (1.382, -0.8236, 0.1365), (1.212, -1.0, 0.2346)], [], [(27, 28, 2, 1), (47, 44, 17, 46), (44, 27, 1, 17), (26, 0, 3, 29), (22, 9, 6, 20), (18, 65, 71, 76, 2, 4, 19), (35, 10, 5, 31), (29, 3, 8, 33), (19, 4, 7, 21), (33, 8, 10, 35), (21, 7, 9, 22), (31, 5, 11, 37), (20, 6, 12, 23), (24, 14, 16, 25), (37, 11, 13, 39), (23, 12, 14, 24), (43, 41, 15, 25), (39, 13, 15, 41), (42, 43, 25, 16), (11, 23, 24, 13), (13, 24, 25, 15), (5, 20, 23, 11), (8, 21, 22, 10), (3, 19, 21, 8), (0, 55, 57, 62, 18, 19, 3), (10, 22, 20, 5), (44, 47, 48, 26, 53, 51, 49, 58, 60, 64, 69, 67, 73, 28, 27), (1, 2, 76, 74, 72, 66, 68, 63, 65, 18, 17), (14, 40, 42, 16), (12, 38, 40, 14), (7, 34, 36, 9), (4, 30, 34, 7), (9, 36, 32, 6), (6, 32, 38, 12), (2, 28, 30, 4), (17, 18, 62, 61, 59, 50, 52, 54, 55, 0, 45, 46), (47, 46, 45, 48), (45, 0, 26, 48), (70, 71, 65, 63, 64), (67, 66, 72, 73), (64, 63, 68, 69), (69, 68, 66, 67), (60, 61, 62, 57, 56), (49, 50, 59, 58), (58, 59, 61, 60), (56, 57, 55, 54, 53), (51, 52, 50, 49), (75, 74, 76, 71, 70), (28, 73, 75, 70, 64, 60, 56, 53, 26, 29, 33, 35, 31, 37, 39, 41, 43, 42, 40, 38, 32, 36, 34, 30), (73, 72, 74, 75), (53, 54, 52, 51)])
me_cube_016.materials.append(mat_material_002)
me_cube_016.use_remesh_preserve_volume = False
me_cube_016.use_remesh_preserve_attributes = False
me_cube_016.use_mirror_vertex_groups = False
me_cube_016.update()
me_cylinder_018 = bpy.data.meshes.new('Cylinder.018')
me_cylinder_018.from_pydata([(0.0999, 1.1, 4.182), (0.0999, 1.1, 5.186), (0.9659, 0.5999, 4.182), (0.9659, 0.5999, 5.186), (0.9659, -0.4001, 4.182), (0.9659, -0.4001, 5.186), (0.0999, -0.9001, 4.182), (0.0999, -0.9001, 5.186), (-0.7661, -0.4001, 4.182), (-0.7661, -0.4001, 5.186), (-0.7661, 0.5999, 4.182), (-0.7661, 0.5999, 5.186)], [], [(0, 1, 3, 2), (2, 3, 5, 4), (4, 5, 7, 6), (6, 7, 9, 8), (3, 1, 11, 9, 7, 5), (8, 9, 11, 10), (10, 11, 1, 0), (0, 2, 4, 6, 8, 10)])
me_cylinder_018.materials.append(mat_material_004)
me_cylinder_018.use_remesh_preserve_volume = False
me_cylinder_018.use_remesh_preserve_attributes = False
me_cylinder_018.use_mirror_vertex_groups = False
me_cylinder_018.update()
me_cylinder_017 = bpy.data.meshes.new('Cylinder.017')
me_cylinder_017.from_pydata([(0.0999, 1.1, 2.925), (0.0999, 1.1, 5.186), (0.9659, 0.5999, 2.925), (0.9659, 0.5999, 5.186), (0.9659, -0.4001, 2.925), (0.9659, -0.4001, 5.186), (0.0999, -0.9001, 2.925), (0.0999, -0.9001, 5.186), (-0.7661, -0.4001, 2.925), (-0.7661, -0.4001, 5.186), (-0.7661, 0.5999, 2.925), (-0.7661, 0.5999, 5.186)], [], [(0, 1, 3, 2), (2, 3, 5, 4), (4, 5, 7, 6), (6, 7, 9, 8), (3, 1, 11, 9, 7, 5), (8, 9, 11, 10), (10, 11, 1, 0), (0, 2, 4, 6, 8, 10)])
me_cylinder_017.materials.append(mat_material_004)
me_cylinder_017.use_remesh_preserve_volume = False
me_cylinder_017.use_remesh_preserve_attributes = False
me_cylinder_017.use_mirror_vertex_groups = False
me_cylinder_017.update()
me_cylinder_012 = bpy.data.meshes.new('Cylinder.012')
me_cylinder_012.from_pydata([(-0.2339, -0.8649, 9.608), (-0.2339, -0.8649, 8.235), (-0.4284, -0.7527, 8.019), (-2.384e-07, -1.0, -1.0), (3.099e-06, -1.0, 15.74), (-0.866, -0.5, 15.74), (-0.6229, -0.6404, 12.39), (-0.4284, -0.7527, 12.61), (-0.2339, -0.8649, 12.39), (-0.2339, -0.8649, 11.02), (-0.4284, -0.7527, 10.8), (-0.4284, -0.7527, 9.825), (-0.6229, -0.6404, 8.235), (-0.6229, -0.6404, 9.608), (-0.6229, -0.6404, 11.02), (-0.866, -0.5, -1.0), (0.2255, -0.8698, 9.72), (0.2255, -0.8698, 4.492), (0.2255, -0.8698, 12.66), (0.2255, -0.8698, 5.358), (0.2255, -0.8698, 1.239), (0.2255, -0.8698, 11.17), (0.2255, -0.8698, 14.1), (0.4307, -0.7514, 9.491), (0.1598, -0.7562, 4.492), (0.1599, -0.7562, 5.358), (0.2255, -0.8698, 0.974), (0.2255, -0.8698, 2.422), (0.4307, -0.7514, 12.43), (0.1599, -0.7562, 9.72), (0.1599, -0.7562, 11.17), (0.4307, -0.7514, 14.33), (0.1599, -0.7562, 12.66), (0.1599, -0.7562, 14.1), (0.4307, -0.7514, 5.586), (0.3651, -0.6377, 9.491), (0.3651, -0.6377, 5.586), (0.2255, -0.8698, 3.909), (0.1599, -0.7562, 3.909), (0.4307, -0.7514, 0.7453), (0.1598, -0.7562, 0.974), (0.1598, -0.7562, 1.239), (0.1599, -0.7562, 2.422), (0.4307, -0.7514, 11.4), (0.3651, -0.6377, 12.43), (0.3651, -0.6377, 11.4), (0.3651, -0.6377, 14.33), (0.866, -0.5, 15.74), (0.6359, -0.6329, 5.358), (0.6359, -0.6329, 9.72), (0.5703, -0.5192, 9.72), (0.5703, -0.5192, 5.358), (0.4307, -0.7514, 3.68), (0.3651, -0.6377, 3.68), (0.866, -0.5, -1.0), (0.3651, -0.6377, 0.7453), (0.4307, -0.7514, 2.651), (0.3651, -0.6377, 2.651), (0.6359, -0.6329, 11.17), (0.6359, -0.6329, 12.66), (0.5703, -0.5192, 12.66), (0.5703, -0.5192, 11.17), (0.6359, -0.6329, 14.1), (0.5703, -0.5192, 14.1), (0.6359, -0.6329, 3.909), (0.5703, -0.5192, 3.909), (0.6359, -0.6329, 0.974), (0.5703, -0.5192, 0.974), (0.6359, -0.6329, 2.422), (0.5703, -0.5192, 2.422), (0.6359, -0.6329, 2.157), (0.5703, -0.5192, 2.157), (0.866, 0.5, -1.0), (0.866, 0.5, 15.74), (-0.6229, -0.6404, 2.53), (-0.4284, -0.7527, 2.313), (-0.2339, -0.8649, 2.53), (-0.2339, -0.8649, 3.903), (-0.6229, -0.6404, 3.903), (-0.4284, -0.7527, 5.095), (-0.2339, -0.8649, 5.312), (-0.2965, -0.8288, 5.242), (-0.6229, -0.6404, 5.312), (-0.4284, -0.7527, 4.12), (-0.6229, -0.6404, 6.684), (-0.2339, -0.8649, 6.684), (-0.4284, -0.7527, 6.901), (-0.3723, -0.785, 6.839), (0.866, 0.2116, 2.53), (0.866, -0.01297, 2.313), (0.866, -0.2375, 2.53), (0.866, -0.2375, 3.903), (0.866, 0.2116, 3.903), (0.866, 0.2116, 11.01), (0.866, -0.2375, 11.01), (0.866, -0.01297, 10.79), (0.866, -0.01297, 4.12), (0.866, 0.2116, 12.38), (0.866, -0.2375, 12.38), (0.866, -0.01297, 12.6), (-0.2339, -0.8649, 9.608), (-0.2339, -0.8649, 8.235), (-0.4284, -0.7527, 8.019), (-0.6229, -0.6404, 12.39), (-0.4284, -0.7527, 12.61), (-0.2339, -0.8649, 12.39), (-0.2339, -0.8649, 11.02), (-0.4284, -0.7527, 10.8), (-0.4284, -0.7527, 9.825), (-0.6229, -0.6404, 8.235), (-0.6229, -0.6404, 9.608), (-0.6229, -0.6404, 11.02), (-0.6229, -0.6404, 2.53), (-0.4284, -0.7527, 2.313), (-0.2339, -0.8649, 2.53), (-0.2339, -0.8649, 3.903), (-0.6229, -0.6404, 3.903), (-0.4284, -0.7527, 5.095), (-0.2339, -0.8649, 5.312), (-0.2965, -0.8288, 5.242), (-0.6229, -0.6404, 5.312), (-0.4284, -0.7527, 4.12), (-0.6229, -0.6404, 6.684), (-0.2339, -0.8649, 6.684), (-0.4284, -0.7527, 6.901), (-0.3723, -0.785, 6.839), (-0.17, -0.7483, 9.608), (-0.17, -0.7483, 8.235), (-0.3644, -0.636, 8.019), (-0.5589, -0.5237, 12.39), (-0.3644, -0.636, 12.61), (-0.17, -0.7483, 12.39), (-0.17, -0.7483, 11.02), (-0.3644, -0.636, 10.8), (-0.3644, -0.636, 9.825), (-0.5589, -0.5237, 8.235), (-0.5589, -0.5237, 9.608), (-0.5589, -0.5237, 11.02), (-0.5589, -0.5237, 2.53), (-0.3644, -0.636, 2.313), (-0.17, -0.7483, 2.53), (-0.17, -0.7483, 3.903), (-0.5589, -0.5237, 3.903), (-0.3644, -0.636, 5.095), (-0.17, -0.7483, 5.312), (-0.2325, -0.7122, 5.242), (-0.5589, -0.5237, 5.312), (-0.3644, -0.636, 4.12), (-0.5589, -0.5237, 6.684), (-0.17, -0.7483, 6.684), (-0.3644, -0.636, 6.901), (-0.3084, -0.6684, 6.839), (0.7227, 0.2192, 2.53), (0.7227, -0.005402, 2.313), (0.7227, -0.23, 2.53), (0.7227, -0.23, 3.903), (0.7227, 0.2192, 3.903), (0.7227, 0.2192, 11.01), (0.7227, -0.23, 11.01), (0.7227, -0.005404, 10.79), (0.7227, -0.005402, 4.12), (0.7227, 0.2192, 12.38), (0.7227, -0.23, 12.38), (0.7227, -0.005404, 12.6)], [], [(0, 1, 2, 87, 85, 80, 81, 3, 4, 5, 6, 7, 8, 9, 10, 11), (2, 12, 13, 11, 10, 14, 6, 5, 15, 74, 78, 83, 77, 3, 81, 79, 82, 84, 86, 87), (54, 47, 58, 49, 23, 16, 4, 3, 17, 19, 34, 48), (4, 16, 21, 43, 58, 47, 62, 59, 28, 18), (27, 56, 68, 70, 54, 48, 64, 52, 37, 17, 3, 20), (19, 17, 24, 25), (21, 16, 29, 30), (22, 31, 62, 47, 4, 18), (22, 18, 32, 33), (16, 23, 35, 29), (34, 19, 25, 36), (17, 37, 38, 24), (39, 26, 20, 3, 54, 70, 66), (20, 26, 40, 41), (27, 20, 41, 42), (18, 28, 44, 32), (43, 21, 30, 45), (31, 22, 33, 46), (23, 49, 50, 35), (48, 34, 36, 51), (37, 52, 53, 38), (26, 39, 55, 40), (56, 27, 42, 57), (28, 59, 60, 44), (58, 43, 45, 61), (62, 31, 46, 63), (49, 58, 61, 50), (64, 48, 51, 65), (52, 64, 65, 53), (39, 66, 67, 55), (68, 56, 57, 69), (59, 62, 63, 60), (66, 70, 71, 67), (70, 68, 69, 71), (72, 88, 89, 90, 91, 54), (3, 77, 76, 75, 74, 15), (54, 91, 96, 92, 88, 72, 73, 93, 95, 94, 98, 47), (47, 98, 99, 97, 93, 73), (85, 87, 125, 123), (8, 7, 104, 105), (86, 84, 122, 124), (9, 8, 105, 106), (87, 86, 124, 125), (74, 75, 113, 112), (10, 9, 106, 107), (2, 87, 125, 102), (75, 76, 114, 113), (10, 11, 108, 107), (76, 77, 115, 114), (0, 11, 108, 100), (78, 74, 112, 116), (12, 2, 102, 109), (77, 83, 121, 115), (13, 12, 109, 110), (79, 81, 119, 117), (11, 13, 110, 108), (81, 80, 118, 119), (14, 10, 107, 111), (1, 0, 100, 101), (82, 79, 117, 120), (6, 14, 111, 103), (2, 1, 101, 102), (83, 78, 116, 121), (84, 82, 120, 122), (80, 85, 123, 118), (7, 6, 103, 104), (117, 119, 145, 143), (107, 106, 132, 133), (119, 118, 144, 145), (107, 108, 134, 133), (120, 117, 143, 146), (100, 108, 134, 126), (121, 116, 142, 147), (109, 102, 128, 135), (122, 120, 146, 148), (110, 109, 135, 136), (118, 123, 149, 144), (108, 110, 136, 134), (123, 125, 151, 149), (111, 107, 133, 137), (124, 122, 148, 150), (103, 111, 137, 129), (125, 124, 150, 151), (112, 113, 139, 138), (101, 100, 126, 127), (102, 125, 151, 128), (113, 114, 140, 139), (102, 101, 127, 128), (114, 115, 141, 140), (104, 103, 129, 130), (116, 112, 138, 142), (105, 104, 130, 131), (115, 121, 147, 141), (106, 105, 131, 132), (96, 91, 155, 160), (92, 96, 160, 156), (99, 98, 162, 163), (89, 88, 152, 153), (97, 99, 163, 161), (95, 93, 157, 159), (90, 89, 153, 154), (93, 97, 161, 157), (94, 95, 159, 158), (91, 90, 154, 155), (98, 94, 158, 162), (88, 92, 156, 152)])
me_cylinder_012.materials.append(mat_material_002)
me_cylinder_012.use_remesh_preserve_volume = False
me_cylinder_012.use_remesh_preserve_attributes = False
me_cylinder_012.use_mirror_vertex_groups = False
me_cylinder_012.update()
me_cube_013 = bpy.data.meshes.new('Cube.013')
me_cube_013.from_pydata([(-1.0, -1.0, -1.0), (-1.0, -1.0, 1.0), (-1.0, 1.0, -1.0), (-1.0, 1.0, 1.0), (25.17, -1.0, -1.0), (25.17, -1.0, 1.0), (25.17, 1.0, -1.0), (25.17, 1.0, 1.0)], [], [(0, 1, 3, 2), (2, 3, 7, 6), (6, 7, 5, 4), (4, 5, 1, 0), (2, 6, 4, 0), (7, 3, 1, 5)])
me_cube_013.materials.append(mat_material_003)
me_cube_013.use_remesh_preserve_volume = False
me_cube_013.use_remesh_preserve_attributes = False
me_cube_013.use_mirror_vertex_groups = False
me_cube_013.update()

# ---- objects
ob_cube_023 = bpy.data.objects.new('Cube.023', me_cube_012)
ob_cube_022 = bpy.data.objects.new('Cube.022', me_cube_011)
ob_empty = bpy.data.objects.new('Empty', None)
ob_cylinder_008 = bpy.data.objects.new('Cylinder.008', me_cylinder_001)
ob_cube_021 = bpy.data.objects.new('Cube.021', me_cube_025)
ob_plane = bpy.data.objects.new('Plane', me_plane_001)
ob_cube_020 = bpy.data.objects.new('Cube.020', me_cube_023)
ob_cylinder_016 = bpy.data.objects.new('Cylinder.016', me_cylinder_023)
ob_cube_019 = bpy.data.objects.new('Cube.019', me_cube_022)
ob_cube_018 = bpy.data.objects.new('Cube.018', me_cube_021)
ob_cylinder_015 = bpy.data.objects.new('Cylinder.015', me_cylinder_022)
ob_cube_017 = bpy.data.objects.new('Cube.017', me_cube_019)
ob_cylinder_018 = bpy.data.objects.new('Cylinder.018', me_cylinder_007)
ob_cube_016 = bpy.data.objects.new('Cube.016', me_cube_018)
ob_cube_012 = bpy.data.objects.new('Cube.012', me_cube_017)
ob_cube_015 = bpy.data.objects.new('Cube.015', me_cube_015)
ob_cube_014 = bpy.data.objects.new('Cube.014', me_cube_014)
ob_cube_010 = bpy.data.objects.new('Cube.010', me_cube_010)
ob_cube_009 = bpy.data.objects.new('Cube.009', me_cube_009)
ob_cylinder_011 = bpy.data.objects.new('Cylinder.011', me_cylinder_015)
ob_cylinder_004 = bpy.data.objects.new('Cylinder.004', me_cylinder_014)
ob_cylinder_010 = bpy.data.objects.new('Cylinder.010', me_cylinder_013)
ob_cube_008 = bpy.data.objects.new('Cube.008', me_cube_008)
ob_cube_007 = bpy.data.objects.new('Cube.007', me_cube_007)
ob_cube_006 = bpy.data.objects.new('Cube.006', me_cube_006)
ob_cylinder_007 = bpy.data.objects.new('Cylinder.007', me_cylinder_010)
ob_cylinder_006 = bpy.data.objects.new('Cylinder.006', me_cylinder_009)
ob_cylinder_005 = bpy.data.objects.new('Cylinder.005', me_cylinder_008)
ob_cube_005 = bpy.data.objects.new('Cube.005', me_cube_005)
ob_cylinder_003 = bpy.data.objects.new('Cylinder.003', me_cylinder_006)
ob_cube_004 = bpy.data.objects.new('Cube.004', me_cube_004)
ob_cube_003 = bpy.data.objects.new('Cube.003', me_cube_003)
ob_cylinder_002 = bpy.data.objects.new('Cylinder.002', me_cylinder_005)
ob_cube_002 = bpy.data.objects.new('Cube.002', me_cube_002)
ob_cube_001 = bpy.data.objects.new('Cube.001', me_cube_001)
ob_cylinder_001 = bpy.data.objects.new('Cylinder.001', me_cylinder_003)
ob_cylinder = bpy.data.objects.new('Cylinder', me_cylinder_002)
ob_cube = bpy.data.objects.new('Cube', me_cube)
ob_cylinder_014 = bpy.data.objects.new('Cylinder.014', me_cylinder_021)
ob_cube_011 = bpy.data.objects.new('Cube.011', me_cube_016)
ob_cylinder_013 = bpy.data.objects.new('Cylinder.013', me_cylinder_018)
ob_cylinder_012 = bpy.data.objects.new('Cylinder.012', me_cylinder_017)
ob_cylinder_009 = bpy.data.objects.new('Cylinder.009', me_cylinder_012)
ob_cube_013 = bpy.data.objects.new('Cube.013', me_cube_013)
ob_lamp = bpy.data.objects.new('Lamp', light_lamp)
ob_camera = bpy.data.objects.new('Camera', cam_camera)

# ---- transforms, parenting, visibility, modifiers, constraints
ob_cube_023.location = (-1.826, -0.2139, 0.2913)
ob_cube_023.scale = (0.1786, 0.06814, 0.1786)
ob_cube_023.lineart.crease_threshold = 0.0
ob_cube_022.location = (-1.771, -0.4202, 0.2663)
ob_cube_022.scale = (0.188, 0.188, 0.188)
ob_cube_022.lineart.crease_threshold = 0.0
ob_empty.location = (-0.6854, 0.0, -0.2116)
ob_empty.empty_image_offset = (0.0, 0.0)
ob_empty.lineart.crease_threshold = 0.0
ob_cylinder_008.location = (-1.219, -5.438e-08, -0.2116)
ob_cylinder_008.rotation_euler = (-7.451e-08, 1.571, 0.0)
ob_cylinder_008.scale = (0.9545, 0.9545, 0.5453)
ob_cylinder_008.lineart.crease_threshold = 0.0
ob_cube_021.location = (-2.519, -4.324e-08, 0.3218)
ob_cube_021.scale = (0.2721, 0.1955, 0.2721)
ob_cube_021.lock_rotations_4d = False
ob_cube_021.empty_display_type = 'ARROWS'
ob_cube_021.lineart.crease_threshold = 0.0
_m = ob_cube_021.modifiers.new('Mirror', 'MIRROR')
_m.use_axis = (False, True, False)
_m.use_clip = True
ob_plane.location = (-0.3433, -1.621e-07, 1.206)
ob_plane.rotation_euler = (1.571, 0.7854, 1.571)
ob_plane.scale = (0.005271, 0.005271, 0.005271)
ob_plane.lineart.crease_threshold = 0.0
ob_cube_020.location = (-0.7896, -1.444e-07, 1.074)
ob_cube_020.scale = (0.0162, 0.04464, 0.0162)
ob_cube_020.lineart.crease_threshold = 0.0
ob_cylinder_016.location = (-0.4665, -0.1751, 0.9974)
ob_cylinder_016.rotation_euler = (-1.571, -0.0, 0.0)
ob_cylinder_016.scale = (0.05278, 0.05278, 0.05278)
ob_cylinder_016.lineart.crease_threshold = 0.0
ob_cube_019.location = (-0.6432, -1.51e-07, 1.125)
ob_cube_019.rotation_euler = (4.083e-09, -0.2435, -3.337e-08)
ob_cube_019.scale = (0.01504, 0.01504, 0.01504)
ob_cube_019.lineart.crease_threshold = 0.0
ob_cube_018.location = (-0.7223, -1.559e-07, 1.128)
ob_cube_018.scale = (0.04747, 0.1189, 0.04747)
ob_cube_018.lineart.crease_threshold = 0.0
ob_cylinder_015.location = (-0.4665, 0.1183, 0.9974)
ob_cylinder_015.rotation_euler = (-1.571, -0.0, 0.0)
ob_cylinder_015.scale = (0.02775, 0.02775, 0.02775)
ob_cylinder_015.lineart.crease_threshold = 0.0
ob_cube_017.location = (-0.3742, -1.47e-07, 1.133)
ob_cube_017.scale = (0.08431, 0.1427, 0.08431)
ob_cube_017.lineart.crease_threshold = 0.0
_m = ob_cube_017.modifiers.new('Mirror', 'MIRROR')
_m.use_axis = (False, True, False)
ob_cylinder_018.location = (-0.6854, -2.885e-08, -0.2116)
ob_cylinder_018.rotation_euler = (-1.571, 1.722, -1.571)
ob_cylinder_018.scale = (0.8539, 0.8539, 0.4878)
ob_cylinder_018.lineart.crease_threshold = 0.0
ob_cube_016.location = (-0.5094, -9.81e-08, 1.005)
ob_cube_016.scale = (0.09227, 0.1005, 0.09227)
ob_cube_016.lineart.crease_threshold = 0.0
ob_cube_012.location = (-6.135, 4.263e-14, -0.0001166)
ob_cube_012.rotation_euler = (1.896e-06, 1.505, 2.026e-06)
ob_cube_012.scale = (0.1095, 0.3132, 0.1095)
ob_cube_012.lineart.crease_threshold = 0.0
_m = ob_cube_012.modifiers.new('Mirror', 'MIRROR')
_m.use_axis = (False, True, False)
_m.use_clip = True
ob_cube_015.location = (1.973, -6.347e-08, 0.4576)
ob_cube_015.scale = (0.0285, 0.0285, 0.04094)
ob_cube_015.lineart.crease_threshold = 0.0
_m = ob_cube_015.modifiers.new('Mirror', 'MIRROR')
_m.use_axis = (False, True, False)
ob_cube_014.location = (1.278, -6.347e-08, 0.4576)
ob_cube_014.scale = (0.0285, 0.0285, 0.04094)
ob_cube_014.lineart.crease_threshold = 0.0
_m = ob_cube_014.modifiers.new('Mirror', 'MIRROR')
_m.use_axis = (False, True, False)
ob_cube_010.location = (1.462, -1.496e-08, 0.0302)
ob_cube_010.scale = (0.1422, 0.1774, 0.1422)
ob_cube_010.lineart.crease_threshold = 0.0
_m = ob_cube_010.modifiers.new('Mirror', 'MIRROR')
_m.use_axis = (False, True, False)
ob_cube_009.location = (0.06053, 1.907e-08, -0.2075)
ob_cube_009.scale = (0.08833, 0.05546, 0.2482)
ob_cube_009.lineart.crease_threshold = 0.0
ob_cylinder_011.location = (0.02952, 7.261e-08, -0.208)
ob_cylinder_011.rotation_euler = (-1.344e-07, 1.571, 0.0)
ob_cylinder_011.scale = (0.1293, 0.1293, 0.06835)
ob_cylinder_011.lineart.crease_threshold = 0.0
ob_cylinder_004.location = (-0.01588, 7.261e-08, -0.208)
ob_cylinder_004.rotation_euler = (-1.344e-07, 1.571, 0.0)
ob_cylinder_004.scale = (0.1081, 0.1081, 0.1081)
ob_cylinder_004.lineart.crease_threshold = 0.0
ob_cylinder_010.location = (0.1589, -5.96e-08, 0.4572)
ob_cylinder_010.rotation_euler = (-1.571, 1.047, -1.571)
ob_cylinder_010.scale = (0.1947, 0.1947, 0.1947)
ob_cylinder_010.lineart.crease_threshold = 0.0
_m = ob_cylinder_010.modifiers.new('Boolean', 'BOOLEAN')
_m.operation = 'INTERSECT'
_m.solver = 'FAST'
ob_cube_008.location = (-1.072, -1.369e-07, 0.9967)
ob_cube_008.scale = (0.0242, 0.1248, 0.0242)
ob_cube_008.lineart.crease_threshold = 0.0
ob_cube_007.location = (-1.06, -1.212e-07, 0.9571)
ob_cube_007.scale = (0.02204, 0.1247, 0.02204)
ob_cube_007.lineart.crease_threshold = 0.0
ob_cube_006.location = (-1.06, -1.212e-07, 0.9145)
ob_cube_006.scale = (0.02204, 0.1034, 0.02204)
ob_cube_006.lineart.crease_threshold = 0.0
ob_cylinder_007.location = (-0.3869, -1.122e-07, 0.7572)
ob_cylinder_007.rotation_euler = (1.571, -0.0, 0.0)
ob_cylinder_007.scale = (0.0373, 0.0373, 0.2399)
ob_cylinder_007.lineart.crease_threshold = 0.0
ob_cylinder_006.location = (-0.3869, -1.122e-07, 0.7572)
ob_cylinder_006.rotation_euler = (1.571, -0.0, 0.0)
ob_cylinder_006.scale = (0.07507, 0.07507, 0.2317)
ob_cylinder_006.lineart.crease_threshold = 0.0
ob_cylinder_005.location = (-0.9636, -1.122e-07, 0.7572)
ob_cylinder_005.rotation_euler = (1.571, -0.0, 0.0)
ob_cylinder_005.scale = (0.07507, 0.07507, 0.2317)
ob_cylinder_005.lineart.crease_threshold = 0.0
ob_cube_005.location = (-0.6804, -2.397e-07, 0.3967)
ob_cube_005.scale = (0.4514, 0.2185, 0.4514)
ob_cube_005.lineart.crease_threshold = 0.0
ob_cylinder_003.location = (-2.144, 4.755e-09, -0.113)
ob_cylinder_003.rotation_euler = (1.571, -0.0, 0.0)
ob_cylinder_003.scale = (0.1054, 0.1054, 0.2194)
ob_cylinder_003.lineart.crease_threshold = 0.0
ob_cube_004.location = (-1.727, 3.309e-09, -0.05186)
ob_cube_004.scale = (0.07832, 0.03098, 0.07832)
ob_cube_004.lineart.crease_threshold = 0.0
ob_cube_003.location = (-1.677, 2.487e-09, -0.04373)
ob_cube_003.scale = (0.03052, 0.0421, 0.03052)
ob_cube_003.lineart.crease_threshold = 0.0
ob_cylinder_002.location = (-1.925, -5.006e-09, 0.00228)
ob_cylinder_002.rotation_euler = (1.571, -0.0, 0.0)
ob_cylinder_002.scale = (0.05801, 0.05801, 0.1683)
ob_cylinder_002.lineart.crease_threshold = 0.0
ob_cube_002.location = (-1.608, 6.5e-08, -0.3895)
ob_cube_002.scale = (0.03473, 0.1172, 0.03473)
ob_cube_002.lineart.crease_threshold = 0.0
ob_cube_001.location = (-2.092, 4.296e-08, -0.1133)
ob_cube_001.scale = (0.1802, 0.1328, 0.1802)
ob_cube_001.lineart.crease_threshold = 0.0
ob_cylinder_001.location = (-1.247, -5.438e-08, -0.2116)
ob_cylinder_001.rotation_euler = (-7.451e-08, 1.571, 0.0)
ob_cylinder_001.scale = (0.9545, 0.9545, 0.5453)
ob_cylinder_001.lineart.crease_threshold = 0.0
ob_cylinder.location = (-0.6854, -2.885e-08, -0.2116)
ob_cylinder.rotation_euler = (-7.451e-08, 1.571, 0.0)
ob_cylinder.scale = (0.9118, 0.9118, 0.5209)
ob_cylinder.lineart.crease_threshold = 0.0
_m = ob_cylinder.modifiers.new('Boolean', 'BOOLEAN')
_m.operation = 'INTERSECT'
_m.solver = 'FAST'
ob_cube.location = (-2.519, -4.324e-08, 0.3218)
ob_cube.scale = (0.2721, 0.1955, 0.2721)
ob_cube.lock_rotations_4d = False
ob_cube.empty_display_type = 'ARROWS'
ob_cube.lineart.crease_threshold = 0.0
_m = ob_cube.modifiers.new('Mirror', 'MIRROR')
_m.use_axis = (False, True, False)
_m.use_clip = True
ob_cylinder_014.location = (-2.676, 0.1407, 0.4772)
ob_cylinder_014.rotation_euler = (1.571, -0.0, 0.0)
ob_cylinder_014.scale = (0.06835, 0.06835, 0.06835)
ob_cylinder_014.lineart.crease_threshold = 0.0
_m = ob_cylinder_014.modifiers.new('Mirror', 'MIRROR')
_m.use_axis = (False, True, False)
_m.mirror_object = ob_cube
ob_cube_011.location = (-2.391, -2.753e-08, 0.4802)
ob_cube_011.rotation_euler = (-2.687e-07, -3.142, 2.029e-14)
ob_cube_011.scale = (0.248, 0.248, 0.248)
ob_cube_011.lineart.crease_threshold = 0.0
_m = ob_cube_011.modifiers.new('Mirror', 'MIRROR')
_m.use_axis = (False, True, False)
ob_cylinder_013.location = (-2.395, 0.1407, 0.469)
ob_cylinder_013.rotation_euler = (1.571, -0.0, 0.0)
ob_cylinder_013.scale = (0.07929, 0.07929, 0.07929)
ob_cylinder_013.lineart.crease_threshold = 0.0
_m = ob_cylinder_013.modifiers.new('Mirror', 'MIRROR')
_m.use_axis = (False, True, False)
_m.mirror_object = ob_cube
ob_cylinder_012.location = (-6.145, -9.381e-08, 0.006715)
ob_cylinder_012.rotation_euler = (1.571, 1.505, 2.026e-06)
ob_cylinder_012.scale = (0.06407, 0.06407, 0.06407)
ob_cylinder_012.lineart.crease_threshold = 0.0
_m = ob_cylinder_012.modifiers.new('Mirror', 'MIRROR')
_m.use_axis = (False, True, False)
_m.mirror_object = ob_cube
ob_cylinder_009.location = (0.1589, -5.96e-08, 0.4572)
ob_cylinder_009.rotation_euler = (-1.571, 1.047, -1.571)
ob_cylinder_009.scale = (0.1947, 0.1947, 0.1947)
ob_cylinder_009.lineart.crease_threshold = 0.0
_m = ob_cylinder_009.modifiers.new('Mirror', 'MIRROR')
_m.use_axis = (False, True, False)
_m.use_clip = True
_m.mirror_object = ob_cube
ob_cube_013.location = (1.31, -0.1675, 0.4578)
ob_cube_013.scale = (0.02556, 0.02556, 0.02556)
ob_cube_013.lineart.crease_threshold = 0.0
_m = ob_cube_013.modifiers.new('Mirror', 'MIRROR')
_m.use_axis = (False, True, False)
_m.use_clip = True
_m.mirror_object = ob_cube
ob_lamp.location = (0.0203, -14.28, 4.539)
ob_lamp.rotation_euler = (1.115, -0.9274, 0.4504)
ob_lamp.lock_rotations_4d = False
ob_lamp.empty_display_type = 'ARROWS'
ob_lamp.color = (0.0, 0.0, 0.0, 0.0)
ob_lamp.lineart.crease_threshold = 0.0
ob_camera.location = (3.224, -14.48, -0.4512)
ob_camera.rotation_euler = (1.592, 0.1426, 0.2973)
ob_camera.scale = (0.9747, 0.9747, 0.9747)
ob_camera.lock_rotations_4d = False
ob_camera.empty_display_type = 'ARROWS'
ob_camera.color = (0.0, 0.0, 0.0, 0.0)
ob_camera.display_type = 'WIRE'
ob_camera.lineart.crease_threshold = 0.0

# ---- collection membership
col_collection_1.objects.link(ob_cube_023)
col_collection_1.objects.link(ob_cube_022)
col_collection_1.objects.link(ob_empty)
col_collection_1.objects.link(ob_cylinder_008)
col_collection_1.objects.link(ob_cube_021)
col_collection_1.objects.link(ob_plane)
col_collection_1.objects.link(ob_cube_020)
col_collection_1.objects.link(ob_cylinder_016)
col_collection_1.objects.link(ob_cube_019)
col_collection_1.objects.link(ob_cube_018)
col_collection_1.objects.link(ob_cylinder_015)
col_collection_1.objects.link(ob_cube_017)
col_collection_1.objects.link(ob_cylinder_018)
col_collection_1.objects.link(ob_cube_016)
col_collection_1.objects.link(ob_cube_012)
col_collection_1.objects.link(ob_cube_015)
col_collection_1.objects.link(ob_cube_014)
col_collection_1.objects.link(ob_cube_010)
col_collection_1.objects.link(ob_cube_009)
col_collection_1.objects.link(ob_cylinder_011)
col_collection_1.objects.link(ob_cylinder_004)
col_collection_1.objects.link(ob_cylinder_010)
col_collection_1.objects.link(ob_cube_008)
col_collection_1.objects.link(ob_cube_007)
col_collection_1.objects.link(ob_cube_006)
col_collection_1.objects.link(ob_cylinder_007)
col_collection_1.objects.link(ob_cylinder_006)
col_collection_1.objects.link(ob_cylinder_005)
col_collection_1.objects.link(ob_cube_005)
col_collection_1.objects.link(ob_cylinder_003)
col_collection_1.objects.link(ob_cube_004)
col_collection_1.objects.link(ob_cube_003)
col_collection_1.objects.link(ob_cylinder_002)
col_collection_1.objects.link(ob_cube_002)
col_collection_1.objects.link(ob_cube_001)
col_collection_1.objects.link(ob_cylinder_001)
col_collection_1.objects.link(ob_cylinder)
col_collection_1.objects.link(ob_cube)
col_collection_1.objects.link(ob_cylinder_014)
col_collection_1.objects.link(ob_cube_011)
col_collection_1.objects.link(ob_cylinder_013)
col_collection_1.objects.link(ob_cylinder_012)
col_collection_1.objects.link(ob_cylinder_009)
col_collection_1.objects.link(ob_cube_013)
col_collection_1.objects.link(ob_lamp)
col_collection_1.objects.link(ob_camera)

# ---- scene / render settings (as saved in the file)
scene.camera = ob_camera
scene.frame_start = 1; scene.frame_end = 250; scene.frame_set(1)
scene.render.engine = 'CYCLES'
scene.render.dither_intensity = 0.0
scene.cycles.use_denoising = False
scene.cycles.samples = 500
scene.cycles.sampling_pattern = 'TABULATED_SOBOL'
scene.cycles.use_adaptive_sampling = False
scene.cycles.use_light_tree = False
scene.cycles.blur_glossy = 0.0
scene.cycles.sample_clamp_indirect = 0.0
scene.view_settings.view_transform = 'Standard'
bpy.context.view_layer.update()
